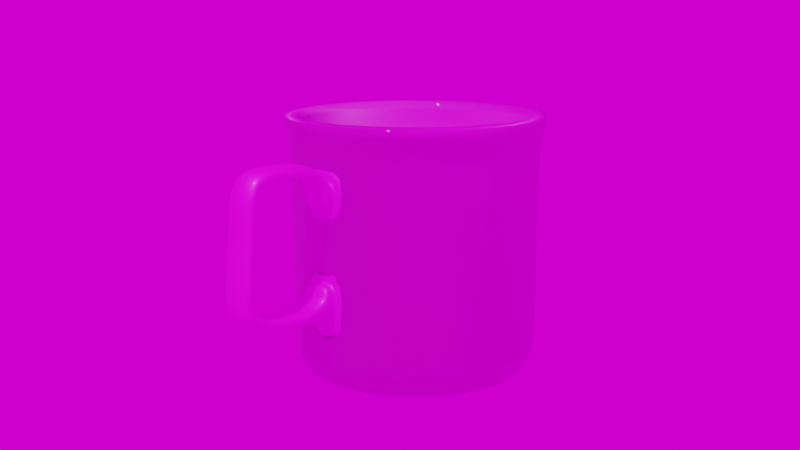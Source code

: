 # Source: cup.blend  (saved by Blender 3.4.6; exported with 4.5.12 LTS)
import bpy
from mathutils import Matrix  # noqa: F401  (used for matrix-valued properties, if any)

bpy.ops.wm.read_factory_settings(use_empty=True)
scene = bpy.context.scene
scene.name = 'Scene'

# ---- collections
col_collection = bpy.data.collections.new('Collection'); scene.collection.children.link(col_collection)

# ---- images (referenced by path relative to the original .blend; pixels are not part of the script)
import os
ASSET_DIR = os.environ.get("B2B_ASSET_DIR", "")  # directory of the original .blend (textures are referenced by path, not embedded)
HERE = os.path.dirname(os.path.abspath(__file__))  # packed textures are extracted next to this script under _unpacked/

def load_image(name, relpath, width, height, colorspace="sRGB"):
    """Load a texture the original file referenced (path relative to the .blend, or extracted next to this script)."""
    p = next((c for c in (os.path.join(HERE, relpath), os.path.join(ASSET_DIR, relpath)) if relpath and os.path.exists(c)), "")
    if p:
        img = bpy.data.images.load(p, check_existing=True)
        img.name = name
    else:  # same state as the original file: an image datablock whose file is absent (Cycles renders it pink)
        img = bpy.data.images.new(name, width, height)
        img.source = "FILE"
        img.filepath = "//" + (relpath or name)
    img.colorspace_settings.name = colorspace
    return img
img_cup_diffuse_png = load_image('cup_diffuse.png', 'cup_diffuse.png', 1024, 1024, 'sRGB')
img_cup_normal_png = load_image('cup_normal.png', 'cup_normal.png', 1024, 1024, 'Non-Color')
img_cup_2_diffuse_png = load_image('cup_2_diffuse.png', 'cup_2_diffuse.png', 1024, 1024, 'sRGB')
img_studio_exr = load_image('studio.exr', 'studio.exr', 1024, 1024, 'Linear Rec.709')

# ---- materials (node trees are filled in below, after node groups)
mat_material_001 = bpy.data.materials.new('Material.001')
mat_material_001.use_transparent_shadow = False
mat_material_002 = bpy.data.materials.new('Material.002')
mat_material_002.use_transparent_shadow = False

# ---- material node trees
mat_material_001.use_nodes = True; mat_material_001.node_tree.nodes.clear()
_N = mat_material_001.node_tree.nodes; _L = mat_material_001.node_tree.links
n0 = _N.new('ShaderNodeOutputMaterial'); n0.name = 'Material Output'; n0.location = (300, 300)
n1 = _N.new('ShaderNodeBsdfPrincipled'); n1.name = 'Principled BSDF'; n1.location = (10, 300)
n1.distribution = 'GGX'
n1.subsurface_method = 'RANDOM_WALK_SKIN'
n1.inputs[3].default_value = 1.45
n1.inputs[19].default_value = 0.25
n1.inputs[27].default_value = (0.0, 0.0, 0.0, 1.0)
n1.inputs[28].default_value = 1.0
n2 = _N.new('ShaderNodeTexImage'); n2.name = 'Image Texture'; n2.location = (84, -30)
n2.label = 'Base Color'
n2.image = img_cup_diffuse_png
n3 = _N.new('ShaderNodeTexImage'); n3.name = 'Image Texture.001'; n3.location = (84, -310)
n3.label = 'Normal'
n3.image = img_cup_normal_png
n4 = _N.new('ShaderNodeNormalMap'); n4.name = 'Normal Map'; n4.location = (-240, 220)
n4.inputs[0].default_value = 0.7
n5 = _N.new('ShaderNodeMapping'); n5.name = 'Mapping'; n5.location = (230, -30)
n6 = _N.new('NodeReroute'); n6.name = 'Reroute'; n6.location = (34, -410)
n6.width = 16
n6.socket_idname = 'NodeSocketVector'
n7 = _N.new('ShaderNodeTexCoord'); n7.name = 'Texture Coordinate'; n7.location = (30, -30)
n8 = _N.new('NodeFrame'); n8.name = 'Frame'; n8.location = (-1270, 330)
n8.label = 'Mapping'
n8.width = 400
n9 = _N.new('NodeFrame'); n9.name = 'Frame.001'; n9.location = (-624, 530)
n9.label = 'Textures'
n9.width = 354
n2.parent = n9
n3.parent = n9
n5.parent = n8
n6.parent = n9
n7.parent = n8
_L.new(n1.outputs[0], n0.inputs[0])
_L.new(n2.outputs[0], n1.inputs[0])
_L.new(n3.outputs[0], n4.inputs[1])
_L.new(n4.outputs[0], n1.inputs[5])
_L.new(n6.outputs[0], n2.inputs[0])
_L.new(n6.outputs[0], n3.inputs[0])
_L.new(n5.outputs[0], n6.inputs[0])
_L.new(n7.outputs[2], n5.inputs[0])
n0.is_active_output = True
mat_material_002.use_nodes = True; mat_material_002.node_tree.nodes.clear()
_N = mat_material_002.node_tree.nodes; _L = mat_material_002.node_tree.links
n0 = _N.new('ShaderNodeOutputMaterial'); n0.name = 'Material Output'; n0.location = (300, 300)
n1 = _N.new('ShaderNodeBsdfPrincipled'); n1.name = 'Principled BSDF'; n1.location = (10, 300)
n1.distribution = 'GGX'
n1.subsurface_method = 'RANDOM_WALK_SKIN'
n1.inputs[3].default_value = 1.45
n1.inputs[19].default_value = 0.25
n1.inputs[27].default_value = (0.0, 0.0, 0.0, 1.0)
n1.inputs[28].default_value = 1.0
n2 = _N.new('ShaderNodeTexImage'); n2.name = 'Image Texture'; n2.location = (30, -30)
n2.label = 'Base Color'
n2.image = img_cup_2_diffuse_png
n3 = _N.new('ShaderNodeMapping'); n3.name = 'Mapping'; n3.location = (230, -30)
n4 = _N.new('ShaderNodeTexCoord'); n4.name = 'Texture Coordinate'; n4.location = (30, -30)
n5 = _N.new('NodeFrame'); n5.name = 'Frame'; n5.location = (-1270, 330)
n5.label = 'Mapping'
n5.width = 400
n6 = _N.new('NodeFrame'); n6.name = 'Frame.001'; n6.location = (-570, 530)
n6.label = 'Textures'
n6.width = 300
n2.parent = n6
n3.parent = n5
n4.parent = n5
_L.new(n1.outputs[0], n0.inputs[0])
_L.new(n2.outputs[0], n1.inputs[0])
_L.new(n3.outputs[0], n2.inputs[0])
_L.new(n4.outputs[2], n3.inputs[0])
n0.is_active_output = True

# ---- world
world_world = bpy.data.worlds.new('World'); scene.world = world_world
world_world.use_nodes = True; world_world.node_tree.nodes.clear()
_N = world_world.node_tree.nodes; _L = world_world.node_tree.links
n0 = _N.new('ShaderNodeOutputWorld'); n0.name = 'World Output'; n0.location = (300, 300)
n1 = _N.new('ShaderNodeBackground'); n1.name = 'Background'; n1.location = (10, 300)
n2 = _N.new('ShaderNodeMapping'); n2.name = 'Mapping'; n2.location = (-460, 220)
n2.inputs[2].default_value = (0.0, 0.0, 1.602)
n3 = _N.new('ShaderNodeTexCoord'); n3.name = 'Texture Coordinate'; n3.location = (-640, 220)
n4 = _N.new('ShaderNodeTexEnvironment'); n4.name = 'Environment Texture'; n4.location = (-280, 260)
n4.image = img_studio_exr
_L.new(n1.outputs[0], n0.inputs[0])
_L.new(n4.outputs[0], n1.inputs[0])
_L.new(n2.outputs[0], n4.inputs[0])
_L.new(n3.outputs[0], n2.inputs[0])
n0.is_active_output = True
world_world.color = (0.05088, 0.05088, 0.05088)
world_world.use_sun_shadow = False
world_world.sun_shadow_jitter_overblur = 0.0

# ---- cameras
cam_camera = bpy.data.cameras.new('Camera')
cam_camera.clip_end = 100.0
cam_camera.ortho_scale = 7.314
cam_camera_001 = bpy.data.cameras.new('Camera.001')
cam_camera_001.clip_end = 100.0
cam_camera_001.ortho_scale = 7.314

# ---- lights
light_light = bpy.data.lights.new('Light', 'POINT')
light_light.transmission_factor = 0.0
light_light.energy = 1000.0
light_light.shadow_soft_size = 0.1
light_light.shadow_maximum_resolution = 0.006
light_light.use_absolute_resolution = True

# ---- meshes
me_cylinder = bpy.data.meshes.new('Cylinder')
me_cylinder.from_pydata([(4.064e-10, 0.03296, -8.435e-05), (3.481e-10, 0.03863, 0.07554), (0.00643, 0.03233, -8.435e-05), (0.007535, 0.03788, 0.07554), (0.01261, 0.03045, -8.435e-05), (0.01478, 0.03569, 0.07554), (0.01831, 0.0274, -8.435e-05), (0.02146, 0.03212, 0.07554), (0.02331, 0.02331, -8.435e-05), (0.02731, 0.02731, 0.07554), (0.0274, 0.01831, -8.435e-05), (0.03212, 0.02146, 0.07554), (0.03045, 0.01261, -8.435e-05), (0.03569, 0.01478, 0.07554), (0.03233, 0.00643, -8.435e-05), (0.03788, 0.007535, 0.07554), (0.03296, -3.814e-10, -8.435e-05), (0.03838, -0.0001299, 0.07554), (0.03233, -0.00643, -8.435e-05), (0.03764, -0.007619, 0.07554), (0.03045, -0.01261, -8.435e-05), (0.03546, -0.01482, 0.07554), (0.0274, -0.01831, -8.435e-05), (0.03191, -0.02146, 0.07554), (0.02331, -0.02331, -8.435e-05), (0.02713, -0.02728, 0.07554), (0.01831, -0.0274, -8.435e-05), (0.02132, -0.03205, 0.07554), (0.01261, -0.03045, -8.435e-05), (0.01468, -0.0356, 0.07554), (0.00643, -0.03233, -8.435e-05), (0.007477, -0.03778, 0.07554), (4.064e-10, -0.03296, -8.435e-05), (-1.279e-05, -0.03852, 0.07554), (-0.00643, -0.03233, -8.435e-05), (-0.007502, -0.03778, 0.07554), (-0.01261, -0.03045, -8.435e-05), (-0.0147, -0.0356, 0.07554), (-0.01831, -0.0274, -8.435e-05), (-0.02134, -0.03205, 0.07554), (-0.02331, -0.02331, -8.435e-05), (-0.02716, -0.02728, 0.07554), (-0.0274, -0.01831, -8.435e-05), (-0.03193, -0.02146, 0.07554), (-0.03045, -0.01261, -8.435e-05), (-0.03548, -0.01482, 0.07554), (-0.03233, -0.00643, -8.435e-05), (-0.03767, -0.007619, 0.07554), (-0.03296, -3.814e-10, -8.435e-05), (-0.0384, -0.0001299, 0.07554), (-0.03233, 0.00643, -8.435e-05), (-0.03767, 0.00736, 0.07554), (-0.03045, 0.01261, -8.435e-05), (-0.03569, 0.01478, 0.07554), (-0.0274, 0.01831, -8.435e-05), (-0.03212, 0.02146, 0.07554), (-0.02331, 0.02331, -8.435e-05), (-0.02731, 0.02731, 0.07554), (-0.01831, 0.0274, -8.435e-05), (-0.02146, 0.03212, 0.07554), (-0.01261, 0.03045, -8.435e-05), (-0.01478, 0.03569, 0.07554), (-0.00643, 0.03233, -8.435e-05), (-0.007535, 0.03788, 0.07554), (3.741e-10, 0.03629, 0.006612), (3.508e-10, 0.03827, 0.0728), (0.007467, 0.03754, 0.0728), (0.007079, 0.03559, 0.006612), (0.01465, 0.03536, 0.0728), (0.01389, 0.03353, 0.006612), (0.02126, 0.03182, 0.0728), (0.02016, 0.03017, 0.006612), (0.02706, 0.02706, 0.0728), (0.02566, 0.02566, 0.006612), (0.03182, 0.02126, 0.0728), (0.03017, 0.02016, 0.006612), (0.03536, 0.01465, 0.0728), (0.03353, 0.01389, 0.006612), (0.03754, 0.007467, 0.0728), (0.03559, 0.007079, 0.006612), (0.03827, -3.297e-10, 0.0728), (0.03629, -3.749e-10, 0.006612), (0.03754, -0.007467, 0.0728), (0.03559, -0.007079, 0.006612), (0.03536, -0.01465, 0.0728), (0.03353, -0.01389, 0.006612), (0.03182, -0.02126, 0.0728), (0.03017, -0.02016, 0.006612), (0.02706, -0.02706, 0.0728), (0.02566, -0.02566, 0.006612), (0.02126, -0.03182, 0.0728), (0.02016, -0.03017, 0.006612), (0.01465, -0.03536, 0.0728), (0.01389, -0.03353, 0.006612), (0.007467, -0.03754, 0.0728), (0.007079, -0.03559, 0.006612), (3.508e-10, -0.03827, 0.0728), (3.741e-10, -0.03629, 0.006612), (-0.007467, -0.03754, 0.0728), (-0.007079, -0.03559, 0.006612), (-0.01465, -0.03536, 0.0728), (-0.01389, -0.03353, 0.006612), (-0.02126, -0.03182, 0.0728), (-0.02016, -0.03017, 0.006612), (-0.02706, -0.02706, 0.0728), (-0.02566, -0.02566, 0.006612), (-0.03182, -0.02126, 0.0728), (-0.03017, -0.02016, 0.006612), (-0.03536, -0.01465, 0.0728), (-0.03353, -0.01389, 0.006612), (-0.03754, -0.007467, 0.0728), (-0.03559, -0.007079, 0.006612), (-0.03827, -3.297e-10, 0.0728), (-0.03629, -3.749e-10, 0.006612), (-0.03754, 0.007467, 0.0728), (-0.03559, 0.007079, 0.006612), (-0.03536, 0.01465, 0.0728), (-0.03353, 0.01389, 0.006612), (-0.03182, 0.02126, 0.0728), (-0.03017, 0.02016, 0.006612), (-0.02706, 0.02706, 0.0728), (-0.02566, 0.02566, 0.006612), (-0.02126, 0.03182, 0.0728), (-0.02016, 0.03017, 0.006612), (-0.01465, 0.03536, 0.0728), (-0.01389, 0.03353, 0.006612), (-0.007467, 0.03754, 0.0728), (-0.007079, 0.03559, 0.006612), (0.00693, 0.03484, 0.004086), (0.01359, 0.03282, 0.004086), (0.01973, 0.02953, 0.004086), (0.02512, 0.02512, 0.004086), (0.02953, 0.01973, 0.004086), (0.03282, 0.01359, 0.004086), (0.03484, 0.00693, 0.004086), (0.03552, -3.94e-10, 0.004086), (0.03484, -0.00693, 0.004086), (0.03282, -0.01359, 0.004086), (0.02953, -0.01973, 0.004086), (0.02512, -0.02512, 0.004086), (0.01973, -0.02953, 0.004086), (0.01359, -0.03282, 0.004086), (0.00693, -0.03484, 0.004086), (4.254e-10, -0.03552, 0.004086), (-0.00693, -0.03484, 0.004086), (-0.01359, -0.03282, 0.004086), (-0.01973, -0.02953, 0.004086), (-0.02512, -0.02512, 0.004086), (-0.02953, -0.01973, 0.004086), (-0.03282, -0.01359, 0.004086), (-0.03484, -0.00693, 0.004086), (-0.03552, -3.94e-10, 0.004086), (-0.03484, 0.00693, 0.004086), (-0.03282, 0.01359, 0.004086), (-0.02953, 0.01973, 0.004086), (-0.02512, 0.02512, 0.004086), (-0.01973, 0.02953, 0.004086), (-0.01359, 0.03282, 0.004086), (-0.00693, 0.03484, 0.004086), (4.254e-10, 0.03552, 0.004086), (3.608e-10, 0.03682, 0.06416), (0.007183, 0.03611, 0.06416), (0.01409, 0.03402, 0.06416), (0.02046, 0.03062, 0.06416), (0.02604, 0.02604, 0.06416), (0.03062, 0.02046, 0.06416), (0.03402, 0.01409, 0.06416), (0.03611, 0.007183, 0.06416), (0.03682, -3.446e-10, 0.06416), (0.03611, -0.007183, 0.06416), (0.03402, -0.01409, 0.06416), (0.03062, -0.02046, 0.06416), (0.02604, -0.02604, 0.06416), (0.02046, -0.03062, 0.06416), (0.01409, -0.03402, 0.06416), (0.007183, -0.03611, 0.06416), (3.608e-10, -0.03682, 0.06416), (-0.007183, -0.03611, 0.06416), (-0.01409, -0.03402, 0.06416), (-0.02046, -0.03062, 0.06416), (-0.02604, -0.02604, 0.06416), (-0.03062, -0.02046, 0.06416), (-0.03402, -0.01409, 0.06416), (-0.03611, -0.007183, 0.06416), (-0.03682, -3.446e-10, 0.06416), (-0.03611, 0.007183, 0.06416), (-0.03402, 0.01409, 0.06416), (-0.03062, 0.02046, 0.06416), (-0.02604, 0.02604, 0.06416), (-0.02046, 0.03062, 0.06416), (-0.01409, 0.03402, 0.06416), (-0.007183, 0.03611, 0.06416), (3.804e-10, 0.03716, 0.06848), (0.00725, 0.03645, 0.06848), (0.01422, 0.03433, 0.06848), (0.02064, 0.0309, 0.06848), (0.02628, 0.02628, 0.06848), (0.0309, 0.02064, 0.06848), (0.03433, 0.01422, 0.06848), (0.03645, 0.00725, 0.06848), (0.03716, -3.382e-10, 0.06848), (0.03645, -0.00725, 0.06848), (0.03433, -0.01422, 0.06848), (0.0309, -0.02064, 0.06848), (0.02628, -0.02628, 0.06848), (0.02064, -0.0309, 0.06848), (0.01422, -0.03433, 0.06848), (0.00725, -0.03645, 0.06848), (3.804e-10, -0.03716, 0.06848), (-0.00725, -0.03645, 0.06848), (-0.01422, -0.03433, 0.06848), (-0.02064, -0.0309, 0.06848), (-0.02628, -0.02628, 0.06848), (-0.0309, -0.02064, 0.06848), (-0.03433, -0.01422, 0.06848), (-0.03645, -0.00725, 0.06848), (-0.03716, -3.382e-10, 0.06848), (-0.03645, 0.00725, 0.06848), (-0.03433, 0.01422, 0.06848), (-0.0309, 0.02064, 0.06848), (-0.02628, 0.02628, 0.06848), (-0.02064, 0.0309, 0.06848), (-0.01422, 0.03433, 0.06848), (-0.00725, 0.03645, 0.06848), (3.982e-10, 0.03143, 0.002495), (8.873e-11, 0.03565, 0.07592), (0.006131, 0.03082, 0.002495), (0.006955, 0.03496, 0.07592), (0.01203, 0.02903, 0.002495), (0.01364, 0.03294, 0.07592), (0.01746, 0.02613, 0.002495), (0.01981, 0.02964, 0.07592), (0.02222, 0.02222, 0.002495), (0.02521, 0.02521, 0.07592), (0.02613, 0.01746, 0.002495), (0.02964, 0.01981, 0.07592), (0.02903, 0.01203, 0.002495), (0.03294, 0.01364, 0.07592), (0.03082, 0.006131, 0.002495), (0.03495, 0.006979, 0.07585), (0.03143, -3.814e-10, 0.002495), (0.03538, -9.601e-05, 0.07572), (0.03082, -0.006131, 0.002495), (0.0347, -0.007026, 0.07568), (0.02903, -0.01203, 0.002495), (0.03269, -0.01367, 0.07571), (0.02613, -0.01746, 0.002495), (0.02942, -0.01979, 0.07573), (0.02222, -0.02222, 0.002495), (0.02502, -0.02516, 0.07575), (0.01746, -0.02613, 0.002495), (0.01966, -0.02956, 0.07577), (0.01203, -0.02903, 0.002495), (0.01354, -0.03283, 0.07579), (0.006131, -0.03082, 0.002495), (0.006896, -0.03485, 0.0758), (4.147e-10, -0.03143, 0.002495), (-1.193e-05, -0.03553, 0.0758), (-0.006131, -0.03082, 0.002495), (-0.00692, -0.03485, 0.0758), (-0.01203, -0.02903, 0.002495), (-0.01356, -0.03284, 0.0758), (-0.01746, -0.02613, 0.002495), (-0.01968, -0.02956, 0.07579), (-0.02222, -0.02222, 0.002495), (-0.02505, -0.02516, 0.07577), (-0.02613, -0.01746, 0.002495), (-0.02945, -0.01979, 0.07575), (-0.02903, -0.01203, 0.002495), (-0.03272, -0.01367, 0.07573), (-0.03082, -0.006131, 0.002495), (-0.03473, -0.007027, 0.07571), (-0.03143, -3.814e-10, 0.002495), (-0.03541, -0.0001211, 0.07568), (-0.03082, 0.006131, 0.002495), (-0.03472, 0.006809, 0.07572), (-0.02903, 0.01203, 0.002495), (-0.03292, 0.01366, 0.07585), (-0.02613, 0.01746, 0.002495), (-0.02964, 0.01981, 0.07592), (-0.02222, 0.02222, 0.002495), (-0.02521, 0.02521, 0.07592), (-0.01746, 0.02613, 0.002495), (-0.01981, 0.02964, 0.07592), (-0.01203, 0.02903, 0.002495), (-0.01364, 0.03294, 0.07592), (-0.006131, 0.03082, 0.002495), (-0.006955, 0.03496, 0.07592), (3.595e-10, 0.03332, 0.007063), (2.214e-10, 0.03533, 0.07336), (0.006892, 0.03465, 0.07336), (0.006501, 0.03268, 0.007063), (0.01352, 0.03264, 0.07336), (0.01275, 0.03079, 0.007063), (0.01963, 0.02937, 0.07336), (0.01851, 0.02771, 0.007063), (0.02498, 0.02498, 0.07336), (0.02356, 0.02356, 0.007063), (0.02937, 0.01963, 0.07336), (0.02771, 0.01851, 0.007063), (0.03264, 0.01352, 0.07336), (0.03079, 0.01275, 0.007063), (0.03464, 0.006904, 0.07333), (0.03268, 0.006501, 0.007063), (0.03531, 9.024e-06, 0.07327), (0.03332, -3.749e-10, 0.007063), (0.03463, -0.006893, 0.07324), (0.03268, -0.006501, 0.007063), (0.03262, -0.01352, 0.07326), (0.03079, -0.01275, 0.007063), (0.02936, -0.01962, 0.07327), (0.02771, -0.01851, 0.007063), (0.02497, -0.02497, 0.07328), (0.02356, -0.02356, 0.007063), (0.01962, -0.02937, 0.07329), (0.01851, -0.02771, 0.007063), (0.01351, -0.03263, 0.0733), (0.01275, -0.03079, 0.007063), (0.006889, -0.03464, 0.07331), (0.006501, -0.03268, 0.007063), (-4.434e-07, -0.03532, 0.07331), (3.814e-10, -0.03332, 0.007063), (-0.00689, -0.03464, 0.07331), (-0.006501, -0.03268, 0.007063), (-0.01351, -0.03263, 0.07331), (-0.01275, -0.03079, 0.007063), (-0.01962, -0.02937, 0.0733), (-0.01851, -0.02771, 0.007063), (-0.02497, -0.02497, 0.07329), (-0.02356, -0.02356, 0.007063), (-0.02936, -0.01962, 0.07328), (-0.02771, -0.01851, 0.007063), (-0.03262, -0.01352, 0.07327), (-0.03079, -0.01275, 0.007063), (-0.03463, -0.006893, 0.07326), (-0.03268, -0.006501, 0.007063), (-0.03531, -4.514e-06, 0.07324), (-0.03332, -3.749e-10, 0.007063), (-0.03463, 0.006898, 0.07327), (-0.03268, 0.006501, 0.007063), (-0.03263, 0.01353, 0.07333), (-0.03079, 0.01275, 0.007063), (-0.02937, 0.01963, 0.07336), (-0.02771, 0.01851, 0.007063), (-0.02498, 0.02498, 0.07336), (-0.02356, 0.02356, 0.007063), (-0.01963, 0.02937, 0.07336), (-0.01851, 0.02771, 0.007063), (-0.01352, 0.03264, 0.07336), (-0.01275, 0.03079, 0.007063), (-0.006892, 0.03465, 0.07336), (-0.006501, 0.03268, 0.007063), (0.006395, 0.03215, 0.005308), (0.01254, 0.03029, 0.005308), (0.01821, 0.02726, 0.005308), (0.02318, 0.02318, 0.005308), (0.02726, 0.01821, 0.005308), (0.03029, 0.01254, 0.005308), (0.03215, 0.006395, 0.005308), (0.03278, -3.94e-10, 0.005308), (0.03215, -0.006395, 0.005308), (0.03029, -0.01254, 0.005308), (0.02726, -0.01821, 0.005308), (0.02318, -0.02318, 0.005308), (0.01821, -0.02726, 0.005308), (0.01254, -0.03029, 0.005308), (0.006395, -0.03215, 0.005308), (4.544e-10, -0.03278, 0.005308), (-0.006395, -0.03215, 0.005308), (-0.01254, -0.03029, 0.005308), (-0.01821, -0.02726, 0.005308), (-0.02318, -0.02318, 0.005308), (-0.02726, -0.01821, 0.005308), (-0.03029, -0.01254, 0.005308), (-0.03215, -0.006395, 0.005308), (-0.03278, -3.94e-10, 0.005308), (-0.03215, 0.006395, 0.005308), (-0.03029, 0.01254, 0.005308), (-0.02726, 0.01821, 0.005308), (-0.02318, 0.02318, 0.005308), (-0.01821, 0.02726, 0.005308), (-0.01254, 0.03029, 0.005308), (-0.006395, 0.03215, 0.005308), (4.108e-10, 0.03278, 0.005308), (3.537e-10, 0.03382, 0.06429), (0.006599, 0.03317, 0.06429), (0.01294, 0.03125, 0.06429), (0.01879, 0.02812, 0.06429), (0.02392, 0.02392, 0.06429), (0.02812, 0.01879, 0.06429), (0.03125, 0.01294, 0.06429), (0.03317, 0.006599, 0.06429), (0.03382, -3.946e-10, 0.06429), (0.03317, -0.006599, 0.06429), (0.03125, -0.01294, 0.06429), (0.02812, -0.01879, 0.06429), (0.02392, -0.02392, 0.06429), (0.01879, -0.02812, 0.06429), (0.01294, -0.03125, 0.06429), (0.006599, -0.03317, 0.06429), (3.608e-10, -0.03382, 0.06429), (-0.006599, -0.03317, 0.06429), (-0.01294, -0.03125, 0.06429), (-0.01879, -0.02812, 0.06429), (-0.02392, -0.02392, 0.06429), (-0.02812, -0.01879, 0.06429), (-0.03125, -0.01294, 0.06429), (-0.03317, -0.006599, 0.06429), (-0.03382, -4.302e-10, 0.06429), (-0.03317, 0.006599, 0.06429), (-0.03125, 0.01294, 0.06429), (-0.02812, 0.01879, 0.06429), (-0.02392, 0.02392, 0.06429), (-0.01879, 0.02812, 0.06429), (-0.01294, 0.03125, 0.06429), (-0.006599, 0.03317, 0.06429), (3.804e-10, 0.0342, 0.06898), (0.006672, 0.03354, 0.06898), (0.01309, 0.0316, 0.06898), (0.019, 0.02844, 0.06898), (0.02418, 0.02418, 0.06898), (0.02844, 0.019, 0.06898), (0.0316, 0.01309, 0.06898), (0.03354, 0.006672, 0.06898), (0.0342, -3.382e-10, 0.06898), (0.03354, -0.006672, 0.06898), (0.0316, -0.01309, 0.06898), (0.02844, -0.019, 0.06898), (0.02418, -0.02418, 0.06898), (0.019, -0.02844, 0.06898), (0.01309, -0.0316, 0.06898), (0.006672, -0.03354, 0.06898), (3.804e-10, -0.0342, 0.06898), (-0.006672, -0.03354, 0.06898), (-0.01309, -0.0316, 0.06898), (-0.019, -0.02844, 0.06898), (-0.02418, -0.02418, 0.06898), (-0.02844, -0.019, 0.06898), (-0.0316, -0.01309, 0.06898), (-0.03354, -0.006672, 0.06898), (-0.0342, -3.739e-10, 0.06898), (-0.03354, 0.006672, 0.06898), (-0.0316, 0.01309, 0.06898), (-0.02844, 0.019, 0.06898), (-0.02418, 0.02418, 0.06898), (-0.019, 0.02844, 0.06898), (-0.01309, 0.0316, 0.06898), (-0.006672, 0.03354, 0.06898)], [], [(65, 1, 3, 66), (66, 3, 5, 68), (68, 5, 7, 70), (70, 7, 9, 72), (72, 9, 11, 74), (74, 11, 13, 76), (76, 13, 15, 78), (78, 15, 17, 80), (80, 17, 19, 82), (82, 19, 21, 84), (84, 21, 23, 86), (86, 23, 25, 88), (88, 25, 27, 90), (90, 27, 29, 92), (92, 29, 31, 94), (94, 31, 33, 96), (96, 33, 35, 98), (98, 35, 37, 100), (100, 37, 39, 102), (102, 39, 41, 104), (104, 41, 43, 106), (106, 43, 45, 108), (108, 45, 47, 110), (110, 47, 49, 112), (112, 49, 51, 114), (114, 51, 53, 116), (116, 53, 55, 118), (118, 55, 57, 120), (120, 57, 59, 122), (122, 59, 61, 124), (124, 61, 63, 126), (126, 63, 1, 65), (0, 2, 4, 6, 8, 10, 12, 14, 16, 18, 20, 22, 24, 26, 28, 30, 32, 34, 36, 38, 40, 42, 44, 46, 48, 50, 52, 54, 56, 58, 60, 62), (158, 127, 64, 159), (223, 126, 65, 192), (157, 125, 127, 158), (222, 124, 126, 223), (156, 123, 125, 157), (221, 122, 124, 222), (155, 121, 123, 156), (220, 120, 122, 221), (154, 119, 121, 155), (219, 118, 120, 220), (153, 117, 119, 154), (218, 116, 118, 219), (152, 115, 117, 153), (217, 114, 116, 218), (151, 113, 115, 152), (216, 112, 114, 217), (150, 111, 113, 151), (215, 110, 112, 216), (149, 109, 111, 150), (214, 108, 110, 215), (148, 107, 109, 149), (213, 106, 108, 214), (147, 105, 107, 148), (212, 104, 106, 213), (146, 103, 105, 147), (211, 102, 104, 212), (145, 101, 103, 146), (210, 100, 102, 211), (144, 99, 101, 145), (209, 98, 100, 210), (143, 97, 99, 144), (208, 96, 98, 209), (142, 95, 97, 143), (207, 94, 96, 208), (141, 93, 95, 142), (206, 92, 94, 207), (140, 91, 93, 141), (205, 90, 92, 206), (139, 89, 91, 140), (204, 88, 90, 205), (138, 87, 89, 139), (203, 86, 88, 204), (137, 85, 87, 138), (202, 84, 86, 203), (136, 83, 85, 137), (201, 82, 84, 202), (135, 81, 83, 136), (200, 80, 82, 201), (134, 79, 81, 135), (199, 78, 80, 200), (133, 77, 79, 134), (198, 76, 78, 199), (132, 75, 77, 133), (197, 74, 76, 198), (131, 73, 75, 132), (196, 72, 74, 197), (130, 71, 73, 131), (195, 70, 72, 196), (129, 69, 71, 130), (194, 68, 70, 195), (128, 67, 69, 129), (193, 66, 68, 194), (159, 64, 67, 128), (192, 65, 66, 193), (0, 159, 128, 2), (2, 128, 129, 4), (4, 129, 130, 6), (6, 130, 131, 8), (8, 131, 132, 10), (10, 132, 133, 12), (12, 133, 134, 14), (14, 134, 135, 16), (16, 135, 136, 18), (18, 136, 137, 20), (20, 137, 138, 22), (22, 138, 139, 24), (24, 139, 140, 26), (26, 140, 141, 28), (28, 141, 142, 30), (30, 142, 143, 32), (32, 143, 144, 34), (34, 144, 145, 36), (36, 145, 146, 38), (38, 146, 147, 40), (40, 147, 148, 42), (42, 148, 149, 44), (44, 149, 150, 46), (46, 150, 151, 48), (48, 151, 152, 50), (50, 152, 153, 52), (52, 153, 154, 54), (54, 154, 155, 56), (56, 155, 156, 58), (58, 156, 157, 60), (60, 157, 158, 62), (62, 158, 159, 0), (64, 160, 161, 67), (67, 161, 162, 69), (69, 162, 163, 71), (71, 163, 164, 73), (73, 164, 165, 75), (75, 165, 166, 77), (77, 166, 167, 79), (79, 167, 168, 81), (81, 168, 169, 83), (83, 169, 170, 85), (85, 170, 171, 87), (87, 171, 172, 89), (89, 172, 173, 91), (91, 173, 174, 93), (93, 174, 175, 95), (95, 175, 176, 97), (97, 176, 177, 99), (99, 177, 178, 101), (101, 178, 179, 103), (103, 179, 180, 105), (105, 180, 181, 107), (107, 181, 182, 109), (109, 182, 183, 111), (111, 183, 184, 113), (113, 184, 185, 115), (115, 185, 186, 117), (117, 186, 187, 119), (119, 187, 188, 121), (121, 188, 189, 123), (123, 189, 190, 125), (125, 190, 191, 127), (127, 191, 160, 64), (160, 192, 193, 161), (161, 193, 194, 162), (162, 194, 195, 163), (163, 195, 196, 164), (164, 196, 197, 165), (165, 197, 198, 166), (166, 198, 199, 167), (167, 199, 200, 168), (168, 200, 201, 169), (169, 201, 202, 170), (170, 202, 203, 171), (171, 203, 204, 172), (172, 204, 205, 173), (173, 205, 206, 174), (174, 206, 207, 175), (175, 207, 208, 176), (176, 208, 209, 177), (177, 209, 210, 178), (178, 210, 211, 179), (179, 211, 212, 180), (180, 212, 213, 181), (181, 213, 214, 182), (182, 214, 215, 183), (183, 215, 216, 184), (184, 216, 217, 185), (185, 217, 218, 186), (186, 218, 219, 187), (187, 219, 220, 188), (188, 220, 221, 189), (189, 221, 222, 190), (190, 222, 223, 191), (191, 223, 192, 160), (289, 290, 227, 225), (290, 292, 229, 227), (292, 294, 231, 229), (294, 296, 233, 231), (296, 298, 235, 233), (298, 300, 237, 235), (300, 302, 239, 237), (302, 304, 241, 239), (304, 306, 243, 241), (306, 308, 245, 243), (308, 310, 247, 245), (310, 312, 249, 247), (312, 314, 251, 249), (314, 316, 253, 251), (316, 318, 255, 253), (318, 320, 257, 255), (320, 322, 259, 257), (322, 324, 261, 259), (324, 326, 263, 261), (326, 328, 265, 263), (328, 330, 267, 265), (330, 332, 269, 267), (332, 334, 271, 269), (334, 336, 273, 271), (336, 338, 275, 273), (338, 340, 277, 275), (340, 342, 279, 277), (342, 344, 281, 279), (344, 346, 283, 281), (346, 348, 285, 283), (348, 350, 287, 285), (350, 289, 225, 287), (224, 286, 284, 282, 280, 278, 276, 274, 272, 270, 268, 266, 264, 262, 260, 258, 256, 254, 252, 250, 248, 246, 244, 242, 240, 238, 236, 234, 232, 230, 228, 226), (382, 383, 288, 351), (447, 416, 289, 350), (381, 382, 351, 349), (446, 447, 350, 348), (380, 381, 349, 347), (445, 446, 348, 346), (379, 380, 347, 345), (444, 445, 346, 344), (378, 379, 345, 343), (443, 444, 344, 342), (377, 378, 343, 341), (442, 443, 342, 340), (376, 377, 341, 339), (441, 442, 340, 338), (375, 376, 339, 337), (440, 441, 338, 336), (374, 375, 337, 335), (439, 440, 336, 334), (373, 374, 335, 333), (438, 439, 334, 332), (372, 373, 333, 331), (437, 438, 332, 330), (371, 372, 331, 329), (436, 437, 330, 328), (370, 371, 329, 327), (435, 436, 328, 326), (369, 370, 327, 325), (434, 435, 326, 324), (368, 369, 325, 323), (433, 434, 324, 322), (367, 368, 323, 321), (432, 433, 322, 320), (366, 367, 321, 319), (431, 432, 320, 318), (365, 366, 319, 317), (430, 431, 318, 316), (364, 365, 317, 315), (429, 430, 316, 314), (363, 364, 315, 313), (428, 429, 314, 312), (362, 363, 313, 311), (427, 428, 312, 310), (361, 362, 311, 309), (426, 427, 310, 308), (360, 361, 309, 307), (425, 426, 308, 306), (359, 360, 307, 305), (424, 425, 306, 304), (358, 359, 305, 303), (423, 424, 304, 302), (357, 358, 303, 301), (422, 423, 302, 300), (356, 357, 301, 299), (421, 422, 300, 298), (355, 356, 299, 297), (420, 421, 298, 296), (354, 355, 297, 295), (419, 420, 296, 294), (353, 354, 295, 293), (418, 419, 294, 292), (352, 353, 293, 291), (417, 418, 292, 290), (383, 352, 291, 288), (416, 417, 290, 289), (224, 226, 352, 383), (226, 228, 353, 352), (228, 230, 354, 353), (230, 232, 355, 354), (232, 234, 356, 355), (234, 236, 357, 356), (236, 238, 358, 357), (238, 240, 359, 358), (240, 242, 360, 359), (242, 244, 361, 360), (244, 246, 362, 361), (246, 248, 363, 362), (248, 250, 364, 363), (250, 252, 365, 364), (252, 254, 366, 365), (254, 256, 367, 366), (256, 258, 368, 367), (258, 260, 369, 368), (260, 262, 370, 369), (262, 264, 371, 370), (264, 266, 372, 371), (266, 268, 373, 372), (268, 270, 374, 373), (270, 272, 375, 374), (272, 274, 376, 375), (274, 276, 377, 376), (276, 278, 378, 377), (278, 280, 379, 378), (280, 282, 380, 379), (282, 284, 381, 380), (284, 286, 382, 381), (286, 224, 383, 382), (288, 291, 385, 384), (291, 293, 386, 385), (293, 295, 387, 386), (295, 297, 388, 387), (297, 299, 389, 388), (299, 301, 390, 389), (301, 303, 391, 390), (303, 305, 392, 391), (305, 307, 393, 392), (307, 309, 394, 393), (309, 311, 395, 394), (311, 313, 396, 395), (313, 315, 397, 396), (315, 317, 398, 397), (317, 319, 399, 398), (319, 321, 400, 399), (321, 323, 401, 400), (323, 325, 402, 401), (325, 327, 403, 402), (327, 329, 404, 403), (329, 331, 405, 404), (331, 333, 406, 405), (333, 335, 407, 406), (335, 337, 408, 407), (337, 339, 409, 408), (339, 341, 410, 409), (341, 343, 411, 410), (343, 345, 412, 411), (345, 347, 413, 412), (347, 349, 414, 413), (349, 351, 415, 414), (351, 288, 384, 415), (384, 385, 417, 416), (385, 386, 418, 417), (386, 387, 419, 418), (387, 388, 420, 419), (388, 389, 421, 420), (389, 390, 422, 421), (390, 391, 423, 422), (391, 392, 424, 423), (392, 393, 425, 424), (393, 394, 426, 425), (394, 395, 427, 426), (395, 396, 428, 427), (396, 397, 429, 428), (397, 398, 430, 429), (398, 399, 431, 430), (399, 400, 432, 431), (400, 401, 433, 432), (401, 402, 434, 433), (402, 403, 435, 434), (403, 404, 436, 435), (404, 405, 437, 436), (405, 406, 438, 437), (406, 407, 439, 438), (407, 408, 440, 439), (408, 409, 441, 440), (409, 410, 442, 441), (410, 411, 443, 442), (411, 412, 444, 443), (412, 413, 445, 444), (413, 414, 446, 445), (414, 415, 447, 446), (415, 384, 416, 447), (3, 1, 225, 227), (5, 3, 227, 229), (7, 5, 229, 231), (9, 7, 231, 233), (11, 9, 233, 235), (13, 11, 235, 237), (15, 13, 237, 239), (17, 15, 239, 241), (19, 17, 241, 243), (21, 19, 243, 245), (23, 21, 245, 247), (25, 23, 247, 249), (27, 25, 249, 251), (29, 27, 251, 253), (31, 29, 253, 255), (33, 31, 255, 257), (35, 33, 257, 259), (37, 35, 259, 261), (39, 37, 261, 263), (41, 39, 263, 265), (43, 41, 265, 267), (45, 43, 267, 269), (47, 45, 269, 271), (49, 47, 271, 273), (51, 49, 273, 275), (53, 51, 275, 277), (55, 53, 277, 279), (57, 55, 279, 281), (59, 57, 281, 283), (61, 59, 283, 285), (63, 61, 285, 287), (1, 63, 287, 225)])
me_cylinder.polygons.foreach_set('use_smooth', [True] * 418)
_uv = me_cylinder.uv_layers.new(name='UVMap')
_uv.uv.foreach_set('vector', [0.5774, 0.2291, 0.567, 0.2285, 0.5686, 0.2001, 0.579, 0.2008, 0.579, 0.2008, 0.5686, 0.2001, 0.5704, 0.1717, 0.5808, 0.1724, 0.5808, 0.1724, 0.5704, 0.1717, 0.5723, 0.1433, 0.5828, 0.1441, 0.5828, 0.1441, 0.5723, 0.1433, 0.5746, 0.1148, 0.585, 0.1157, 0.585, 0.1157, 0.5746, 0.1148, 0.5771, 0.08631, 0.5875, 0.0873, 0.5875, 0.0873, 0.5771, 0.08631, 0.5799, 0.05772, 0.5904, 0.05885, 0.5904, 0.05885, 0.5799, 0.05772, 0.5832, 0.02906, 0.5937, 0.0304, 0.5937, 0.0304, 0.5832, 0.02906, 0.5873, 0.0, 0.5976, 0.001982, 0.6031, 0.9025, 0.5928, 0.9035, 0.5889, 0.8756, 0.5991, 0.8748, 0.5991, 0.8748, 0.5889, 0.8756, 0.5854, 0.8477, 0.5957, 0.847, 0.5957, 0.847, 0.5854, 0.8477, 0.5823, 0.8198, 0.5925, 0.8192, 0.5925, 0.8192, 0.5823, 0.8198, 0.5795, 0.7919, 0.5897, 0.7913, 0.5897, 0.7913, 0.5795, 0.7919, 0.5769, 0.764, 0.5872, 0.7634, 0.5872, 0.7634, 0.5769, 0.764, 0.5746, 0.7361, 0.5848, 0.7355, 0.5848, 0.7355, 0.5746, 0.7361, 0.5725, 0.7081, 0.5827, 0.7075, 0.5827, 0.7075, 0.5725, 0.7081, 0.5705, 0.6802, 0.5808, 0.6796, 0.5808, 0.6796, 0.5705, 0.6802, 0.5688, 0.6522, 0.5791, 0.6516, 0.5791, 0.6516, 0.5688, 0.6522, 0.5673, 0.6242, 0.5776, 0.6236, 0.5776, 0.6236, 0.5673, 0.6242, 0.566, 0.5962, 0.5763, 0.5956, 0.5763, 0.5956, 0.566, 0.5962, 0.5649, 0.5682, 0.5752, 0.5675, 0.5752, 0.5675, 0.5649, 0.5682, 0.564, 0.5401, 0.5743, 0.5394, 0.5743, 0.5394, 0.564, 0.5401, 0.5633, 0.512, 0.5736, 0.5113, 0.5736, 0.5113, 0.5633, 0.512, 0.5628, 0.4839, 0.5731, 0.4833, 0.5731, 0.4833, 0.5628, 0.4839, 0.5625, 0.4557, 0.5728, 0.4552, 0.5728, 0.4552, 0.5625, 0.4557, 0.5623, 0.4276, 0.5726, 0.427, 0.5726, 0.427, 0.5623, 0.4276, 0.5622, 0.3988, 0.5726, 0.3988, 0.5726, 0.3988, 0.5622, 0.3988, 0.5624, 0.3704, 0.5728, 0.3705, 0.5728, 0.3705, 0.5624, 0.3704, 0.5629, 0.342, 0.5733, 0.3423, 0.5733, 0.3423, 0.5629, 0.342, 0.5636, 0.3137, 0.574, 0.314, 0.574, 0.314, 0.5636, 0.3137, 0.5645, 0.2853, 0.5749, 0.2857, 0.5749, 0.2857, 0.5645, 0.2853, 0.5657, 0.2569, 0.5761, 0.2574, 0.5761, 0.2574, 0.5657, 0.2569, 0.567, 0.2285, 0.5774, 0.2291, 0.1608, 0.7558, 0.1834, 0.7652, 0.2038, 0.7788, 0.2212, 0.7962, 0.2348, 0.8166, 0.2442, 0.8392, 0.2489, 0.8633, 0.2489, 0.8878, 0.2442, 0.9118, 0.2348, 0.9345, 0.2212, 0.9549, 0.2038, 0.9722, 0.1834, 0.9858, 0.1608, 0.9952, 0.1367, 1.0, 0.1122, 1.0, 0.08816, 0.9952, 0.06551, 0.9858, 0.04512, 0.9722, 0.02779, 0.9549, 0.01417, 0.9345, 0.004783, 0.9118, 0.0, 0.8878, 0.0, 0.8633, 0.004783, 0.8392, 0.01417, 0.8166, 0.02779, 0.7962, 0.04512, 0.7788, 0.06551, 0.7652, 0.08816, 0.7558, 0.1122, 0.7511, 0.1367, 0.7511, 0.8378, 0.2698, 0.8279, 0.2692, 0.8293, 0.2428, 0.8392, 0.2434, 0.5931, 0.2581, 0.5761, 0.2574, 0.5774, 0.2291, 0.5945, 0.2299, 0.8366, 0.2961, 0.8267, 0.2957, 0.8279, 0.2692, 0.8378, 0.2698, 0.592, 0.2863, 0.5749, 0.2857, 0.5761, 0.2574, 0.5931, 0.2581, 0.8356, 0.3225, 0.8257, 0.3221, 0.8267, 0.2957, 0.8366, 0.2961, 0.591, 0.3144, 0.574, 0.314, 0.5749, 0.2857, 0.592, 0.2863, 0.8348, 0.3488, 0.8249, 0.3485, 0.8257, 0.3221, 0.8356, 0.3225, 0.5903, 0.3426, 0.5733, 0.3423, 0.574, 0.314, 0.591, 0.3144, 0.8342, 0.3751, 0.8243, 0.3749, 0.8249, 0.3485, 0.8348, 0.3488, 0.5898, 0.3708, 0.5728, 0.3705, 0.5733, 0.3423, 0.5903, 0.3426, 0.8338, 0.4015, 0.8239, 0.4013, 0.8243, 0.3749, 0.8342, 0.3751, 0.5896, 0.3989, 0.5726, 0.3988, 0.5728, 0.3705, 0.5898, 0.3708, 0.8336, 0.4278, 0.8236, 0.4277, 0.8239, 0.4013, 0.8338, 0.4015, 0.5895, 0.427, 0.5726, 0.427, 0.5726, 0.3988, 0.5896, 0.3989, 0.8335, 0.4541, 0.8236, 0.4541, 0.8236, 0.4277, 0.8336, 0.4278, 0.5897, 0.455, 0.5728, 0.4552, 0.5726, 0.427, 0.5895, 0.427, 0.8337, 0.4803, 0.8237, 0.4804, 0.8236, 0.4541, 0.8335, 0.4541, 0.59, 0.483, 0.5731, 0.4833, 0.5728, 0.4552, 0.5897, 0.455, 0.834, 0.5066, 0.8241, 0.5067, 0.8237, 0.4804, 0.8337, 0.4803, 0.5905, 0.511, 0.5736, 0.5113, 0.5731, 0.4833, 0.59, 0.483, 0.8345, 0.5328, 0.8246, 0.5331, 0.8241, 0.5067, 0.834, 0.5066, 0.5912, 0.5389, 0.5743, 0.5394, 0.5736, 0.5113, 0.5905, 0.511, 0.8352, 0.5591, 0.8253, 0.5593, 0.8246, 0.5331, 0.8345, 0.5328, 0.5921, 0.5669, 0.5752, 0.5675, 0.5743, 0.5394, 0.5912, 0.5389, 0.8361, 0.5853, 0.8262, 0.5856, 0.8253, 0.5593, 0.8352, 0.5591, 0.5932, 0.5948, 0.5763, 0.5956, 0.5752, 0.5675, 0.5921, 0.5669, 0.8372, 0.6114, 0.8273, 0.6119, 0.8262, 0.5856, 0.8361, 0.5853, 0.5945, 0.6227, 0.5776, 0.6236, 0.5763, 0.5956, 0.5932, 0.5948, 0.8385, 0.6376, 0.8286, 0.6381, 0.8273, 0.6119, 0.8372, 0.6114, 0.5959, 0.6506, 0.5791, 0.6516, 0.5776, 0.6236, 0.5945, 0.6227, 0.8399, 0.6637, 0.8301, 0.6643, 0.8286, 0.6381, 0.8385, 0.6376, 0.5976, 0.6785, 0.5808, 0.6796, 0.5791, 0.6516, 0.5959, 0.6506, 0.8416, 0.6898, 0.8317, 0.6904, 0.8301, 0.6643, 0.8399, 0.6637, 0.5995, 0.7063, 0.5827, 0.7075, 0.5808, 0.6796, 0.5976, 0.6785, 0.8434, 0.7158, 0.8336, 0.7166, 0.8317, 0.6904, 0.8416, 0.6898, 0.6016, 0.7341, 0.5848, 0.7355, 0.5827, 0.7075, 0.5995, 0.7063, 0.8455, 0.7418, 0.8357, 0.7426, 0.8336, 0.7166, 0.8434, 0.7158, 0.604, 0.7619, 0.5872, 0.7634, 0.5848, 0.7355, 0.6016, 0.7341, 0.8477, 0.7677, 0.838, 0.7686, 0.8357, 0.7426, 0.8455, 0.7418, 0.6065, 0.7897, 0.5897, 0.7913, 0.5872, 0.7634, 0.604, 0.7619, 0.8503, 0.7936, 0.8406, 0.7946, 0.838, 0.7686, 0.8477, 0.7677, 0.6093, 0.8174, 0.5925, 0.8192, 0.5897, 0.7913, 0.6065, 0.7897, 0.8533, 0.8193, 0.8436, 0.8205, 0.8406, 0.7946, 0.8503, 0.7936, 0.6124, 0.845, 0.5957, 0.847, 0.5925, 0.8192, 0.6093, 0.8174, 0.8569, 0.8449, 0.8472, 0.8464, 0.8436, 0.8205, 0.8533, 0.8193, 0.6157, 0.8725, 0.5991, 0.8748, 0.5957, 0.847, 0.6124, 0.845, 0.8617, 0.8708, 0.8518, 0.8728, 0.8472, 0.8464, 0.8569, 0.8449, 0.6195, 0.8998, 0.6031, 0.9025, 0.5991, 0.8748, 0.6157, 0.8725, 0.8561, 0.05884, 0.846, 0.05728, 0.8504, 0.02996, 0.8607, 0.03193, 0.6107, 0.03256, 0.5937, 0.0304, 0.5976, 0.001982, 0.6145, 0.004753, 0.8524, 0.08531, 0.8424, 0.08405, 0.846, 0.05728, 0.8561, 0.05884, 0.6075, 0.06069, 0.5904, 0.05885, 0.5937, 0.0304, 0.6107, 0.03256, 0.8494, 0.1117, 0.8395, 0.1106, 0.8424, 0.08405, 0.8524, 0.08531, 0.6046, 0.08891, 0.5875, 0.0873, 0.5904, 0.05885, 0.6075, 0.06069, 0.8469, 0.138, 0.8369, 0.1371, 0.8395, 0.1106, 0.8494, 0.1117, 0.6021, 0.1171, 0.585, 0.1157, 0.5875, 0.0873, 0.6046, 0.08891, 0.8446, 0.1643, 0.8347, 0.1635, 0.8369, 0.1371, 0.8469, 0.138, 0.5998, 0.1454, 0.5828, 0.1441, 0.585, 0.1157, 0.6021, 0.1171, 0.8426, 0.1907, 0.8327, 0.1899, 0.8347, 0.1635, 0.8446, 0.1643, 0.5978, 0.1736, 0.5808, 0.1724, 0.5828, 0.1441, 0.5998, 0.1454, 0.8408, 0.217, 0.8309, 0.2164, 0.8327, 0.1899, 0.8426, 0.1907, 0.596, 0.2018, 0.579, 0.2008, 0.5808, 0.1724, 0.5978, 0.1736, 0.8392, 0.2434, 0.8293, 0.2428, 0.8309, 0.2164, 0.8408, 0.217, 0.5945, 0.2299, 0.5774, 0.2291, 0.579, 0.2008, 0.596, 0.2018, 0.8585, 0.2445, 0.8392, 0.2434, 0.8408, 0.217, 0.86, 0.2183, 0.86, 0.2183, 0.8408, 0.217, 0.8426, 0.1907, 0.8618, 0.1921, 0.8618, 0.1921, 0.8426, 0.1907, 0.8446, 0.1643, 0.8638, 0.1659, 0.8638, 0.1659, 0.8446, 0.1643, 0.8469, 0.138, 0.8661, 0.1397, 0.8661, 0.1397, 0.8469, 0.138, 0.8494, 0.1117, 0.8686, 0.1137, 0.8686, 0.1137, 0.8494, 0.1117, 0.8524, 0.08531, 0.8715, 0.08774, 0.8715, 0.08774, 0.8524, 0.08531, 0.8561, 0.05884, 0.8752, 0.06198, 0.8752, 0.06198, 0.8561, 0.05884, 0.8607, 0.03193, 0.88, 0.03643, 0.88, 0.8662, 0.8617, 0.8708, 0.8569, 0.8449, 0.8753, 0.8418, 0.8753, 0.8418, 0.8569, 0.8449, 0.8533, 0.8193, 0.8718, 0.8169, 0.8718, 0.8169, 0.8533, 0.8193, 0.8503, 0.7936, 0.869, 0.7916, 0.869, 0.7916, 0.8503, 0.7936, 0.8477, 0.7677, 0.8666, 0.766, 0.8666, 0.766, 0.8477, 0.7677, 0.8455, 0.7418, 0.8644, 0.7403, 0.8644, 0.7403, 0.8455, 0.7418, 0.8434, 0.7158, 0.8624, 0.7144, 0.8624, 0.7144, 0.8434, 0.7158, 0.8416, 0.6898, 0.8606, 0.6885, 0.8606, 0.6885, 0.8416, 0.6898, 0.8399, 0.6637, 0.859, 0.6626, 0.859, 0.6626, 0.8399, 0.6637, 0.8385, 0.6376, 0.8575, 0.6366, 0.8575, 0.6366, 0.8385, 0.6376, 0.8372, 0.6114, 0.8563, 0.6106, 0.8563, 0.6106, 0.8372, 0.6114, 0.8361, 0.5853, 0.8552, 0.5845, 0.8552, 0.5845, 0.8361, 0.5853, 0.8352, 0.5591, 0.8543, 0.5585, 0.8543, 0.5585, 0.8352, 0.5591, 0.8345, 0.5328, 0.8537, 0.5324, 0.8537, 0.5324, 0.8345, 0.5328, 0.834, 0.5066, 0.8531, 0.5063, 0.8531, 0.5063, 0.834, 0.5066, 0.8337, 0.4803, 0.8528, 0.4802, 0.8528, 0.4802, 0.8337, 0.4803, 0.8335, 0.4541, 0.8527, 0.454, 0.8527, 0.454, 0.8335, 0.4541, 0.8336, 0.4278, 0.8528, 0.4279, 0.8528, 0.4279, 0.8336, 0.4278, 0.8338, 0.4015, 0.853, 0.4017, 0.853, 0.4017, 0.8338, 0.4015, 0.8342, 0.3751, 0.8534, 0.3755, 0.8534, 0.3755, 0.8342, 0.3751, 0.8348, 0.3488, 0.8541, 0.3493, 0.8541, 0.3493, 0.8348, 0.3488, 0.8356, 0.3225, 0.8549, 0.3231, 0.8549, 0.3231, 0.8356, 0.3225, 0.8366, 0.2961, 0.8559, 0.2969, 0.8559, 0.2969, 0.8366, 0.2961, 0.8378, 0.2698, 0.8571, 0.2707, 0.8571, 0.2707, 0.8378, 0.2698, 0.8392, 0.2434, 0.8585, 0.2445, 0.8293, 0.2428, 0.6112, 0.2308, 0.6128, 0.2027, 0.8309, 0.2164, 0.8309, 0.2164, 0.6128, 0.2027, 0.6146, 0.1747, 0.8327, 0.1899, 0.8327, 0.1899, 0.6146, 0.1747, 0.6166, 0.1466, 0.8347, 0.1635, 0.8347, 0.1635, 0.6166, 0.1466, 0.6189, 0.1185, 0.8369, 0.1371, 0.8369, 0.1371, 0.6189, 0.1185, 0.6214, 0.09048, 0.8395, 0.1106, 0.8395, 0.1106, 0.6214, 0.09048, 0.6242, 0.06247, 0.8424, 0.08405, 0.8424, 0.08405, 0.6242, 0.06247, 0.6274, 0.03457, 0.846, 0.05728, 0.846, 0.05728, 0.6274, 0.03457, 0.6308, 0.007026, 0.8504, 0.02996, 0.8518, 0.8728, 0.6356, 0.8976, 0.632, 0.8704, 0.8472, 0.8464, 0.8472, 0.8464, 0.632, 0.8704, 0.6288, 0.8431, 0.8436, 0.8205, 0.8436, 0.8205, 0.6288, 0.8431, 0.6258, 0.8156, 0.8406, 0.7946, 0.8406, 0.7946, 0.6258, 0.8156, 0.623, 0.7881, 0.838, 0.7686, 0.838, 0.7686, 0.623, 0.7881, 0.6205, 0.7604, 0.8357, 0.7426, 0.8357, 0.7426, 0.6205, 0.7604, 0.6182, 0.7328, 0.8336, 0.7166, 0.8336, 0.7166, 0.6182, 0.7328, 0.6161, 0.7051, 0.8317, 0.6904, 0.8317, 0.6904, 0.6161, 0.7051, 0.6142, 0.6774, 0.8301, 0.6643, 0.8301, 0.6643, 0.6142, 0.6774, 0.6125, 0.6496, 0.8286, 0.6381, 0.8286, 0.6381, 0.6125, 0.6496, 0.6111, 0.6219, 0.8273, 0.6119, 0.8273, 0.6119, 0.6111, 0.6219, 0.6098, 0.5941, 0.8262, 0.5856, 0.8262, 0.5856, 0.6098, 0.5941, 0.6087, 0.5663, 0.8253, 0.5593, 0.8253, 0.5593, 0.6087, 0.5663, 0.6079, 0.5384, 0.8246, 0.5331, 0.8246, 0.5331, 0.6079, 0.5384, 0.6072, 0.5106, 0.8241, 0.5067, 0.8241, 0.5067, 0.6072, 0.5106, 0.6067, 0.4827, 0.8237, 0.4804, 0.8237, 0.4804, 0.6067, 0.4827, 0.6064, 0.4548, 0.8236, 0.4541, 0.8236, 0.4541, 0.6064, 0.4548, 0.6062, 0.4269, 0.8236, 0.4277, 0.8236, 0.4277, 0.6062, 0.4269, 0.6063, 0.3989, 0.8239, 0.4013, 0.8239, 0.4013, 0.6063, 0.3989, 0.6066, 0.371, 0.8243, 0.3749, 0.8243, 0.3749, 0.6066, 0.371, 0.6071, 0.3429, 0.8249, 0.3485, 0.8249, 0.3485, 0.6071, 0.3429, 0.6078, 0.3149, 0.8257, 0.3221, 0.8257, 0.3221, 0.6078, 0.3149, 0.6087, 0.2869, 0.8267, 0.2957, 0.8267, 0.2957, 0.6087, 0.2869, 0.6099, 0.2588, 0.8279, 0.2692, 0.8279, 0.2692, 0.6099, 0.2588, 0.6112, 0.2308, 0.8293, 0.2428, 0.6112, 0.2308, 0.5945, 0.2299, 0.596, 0.2018, 0.6128, 0.2027, 0.6128, 0.2027, 0.596, 0.2018, 0.5978, 0.1736, 0.6146, 0.1747, 0.6146, 0.1747, 0.5978, 0.1736, 0.5998, 0.1454, 0.6166, 0.1466, 0.6166, 0.1466, 0.5998, 0.1454, 0.6021, 0.1171, 0.6189, 0.1185, 0.6189, 0.1185, 0.6021, 0.1171, 0.6046, 0.08891, 0.6214, 0.09048, 0.6214, 0.09048, 0.6046, 0.08891, 0.6075, 0.06069, 0.6242, 0.06247, 0.6242, 0.06247, 0.6075, 0.06069, 0.6107, 0.03256, 0.6274, 0.03457, 0.6274, 0.03457, 0.6107, 0.03256, 0.6145, 0.004753, 0.6308, 0.007026, 0.6356, 0.8976, 0.6195, 0.8998, 0.6157, 0.8725, 0.632, 0.8704, 0.632, 0.8704, 0.6157, 0.8725, 0.6124, 0.845, 0.6288, 0.8431, 0.6288, 0.8431, 0.6124, 0.845, 0.6093, 0.8174, 0.6258, 0.8156, 0.6258, 0.8156, 0.6093, 0.8174, 0.6065, 0.7897, 0.623, 0.7881, 0.623, 0.7881, 0.6065, 0.7897, 0.604, 0.7619, 0.6205, 0.7604, 0.6205, 0.7604, 0.604, 0.7619, 0.6016, 0.7341, 0.6182, 0.7328, 0.6182, 0.7328, 0.6016, 0.7341, 0.5995, 0.7063, 0.6161, 0.7051, 0.6161, 0.7051, 0.5995, 0.7063, 0.5976, 0.6785, 0.6142, 0.6774, 0.6142, 0.6774, 0.5976, 0.6785, 0.5959, 0.6506, 0.6125, 0.6496, 0.6125, 0.6496, 0.5959, 0.6506, 0.5945, 0.6227, 0.6111, 0.6219, 0.6111, 0.6219, 0.5945, 0.6227, 0.5932, 0.5948, 0.6098, 0.5941, 0.6098, 0.5941, 0.5932, 0.5948, 0.5921, 0.5669, 0.6087, 0.5663, 0.6087, 0.5663, 0.5921, 0.5669, 0.5912, 0.5389, 0.6079, 0.5384, 0.6079, 0.5384, 0.5912, 0.5389, 0.5905, 0.511, 0.6072, 0.5106, 0.6072, 0.5106, 0.5905, 0.511, 0.59, 0.483, 0.6067, 0.4827, 0.6067, 0.4827, 0.59, 0.483, 0.5897, 0.455, 0.6064, 0.4548, 0.6064, 0.4548, 0.5897, 0.455, 0.5895, 0.427, 0.6062, 0.4269, 0.6062, 0.4269, 0.5895, 0.427, 0.5896, 0.3989, 0.6063, 0.3989, 0.6063, 0.3989, 0.5896, 0.3989, 0.5898, 0.3708, 0.6066, 0.371, 0.6066, 0.371, 0.5898, 0.3708, 0.5903, 0.3426, 0.6071, 0.3429, 0.6071, 0.3429, 0.5903, 0.3426, 0.591, 0.3144, 0.6078, 0.3149, 0.6078, 0.3149, 0.591, 0.3144, 0.592, 0.2863, 0.6087, 0.2869, 0.6087, 0.2869, 0.592, 0.2863, 0.5931, 0.2581, 0.6099, 0.2588, 0.6099, 0.2588, 0.5931, 0.2581, 0.5945, 0.2299, 0.6112, 0.2308, 0.2712, 0.3425, 0.2806, 0.3314, 0.2845, 0.3353, 0.2751, 0.3455, 0.2806, 0.3314, 0.2929, 0.3205, 0.2966, 0.3256, 0.2845, 0.3353, 0.2929, 0.3205, 0.3085, 0.3102, 0.3119, 0.3165, 0.2966, 0.3256, 0.3085, 0.3102, 0.328, 0.3007, 0.3309, 0.3086, 0.3119, 0.3165, 0.328, 0.3007, 0.3521, 0.2927, 0.3543, 0.3024, 0.3309, 0.3086, 0.3521, 0.2927, 0.3819, 0.287, 0.3828, 0.2991, 0.3543, 0.3024, 0.3819, 0.287, 0.4199, 0.2853, 0.4179, 0.3004, 0.3828, 0.2991, 0.4199, 0.2853, 0.4721, 0.2949, 0.4666, 0.317, 0.4179, 0.3004, 0.488, 0.321, 0.4723, 0.3691, 0.4589, 0.3642, 0.4666, 0.317, 0.4723, 0.3691, 0.4523, 0.3998, 0.443, 0.3935, 0.4589, 0.3642, 0.4523, 0.3998, 0.4321, 0.4216, 0.4252, 0.4151, 0.443, 0.3935, 0.4321, 0.4216, 0.4126, 0.4376, 0.4075, 0.4313, 0.4252, 0.4151, 0.4126, 0.4376, 0.3941, 0.4494, 0.3904, 0.4433, 0.4075, 0.4313, 0.3941, 0.4494, 0.3767, 0.4578, 0.3741, 0.452, 0.3904, 0.4433, 0.3767, 0.4578, 0.3604, 0.4632, 0.3588, 0.4578, 0.3741, 0.452, 0.3604, 0.4632, 0.3452, 0.4663, 0.3444, 0.4612, 0.3588, 0.4578, 0.3452, 0.4663, 0.331, 0.4673, 0.3309, 0.4626, 0.3444, 0.4612, 0.331, 0.4673, 0.318, 0.4663, 0.3186, 0.462, 0.3309, 0.4626, 0.318, 0.4663, 0.3062, 0.4636, 0.3074, 0.4597, 0.3186, 0.462, 0.3062, 0.4636, 0.2957, 0.4594, 0.2974, 0.4561, 0.3074, 0.4597, 0.2957, 0.4594, 0.2865, 0.4539, 0.2887, 0.451, 0.2974, 0.4561, 0.2865, 0.4539, 0.2786, 0.4472, 0.2811, 0.4448, 0.2887, 0.451, 0.2786, 0.4472, 0.272, 0.4393, 0.275, 0.4375, 0.2811, 0.4448, 0.272, 0.4393, 0.2669, 0.4304, 0.2702, 0.429, 0.275, 0.4375, 0.2669, 0.4304, 0.2633, 0.4203, 0.267, 0.4193, 0.2702, 0.429, 0.2633, 0.4203, 0.2605, 0.4094, 0.2646, 0.4084, 0.267, 0.4193, 0.2605, 0.4094, 0.2579, 0.3984, 0.2618, 0.3976, 0.2646, 0.4084, 0.2579, 0.3984, 0.2565, 0.3874, 0.2603, 0.3873, 0.2618, 0.3976, 0.2565, 0.3874, 0.2572, 0.3763, 0.2612, 0.3769, 0.2603, 0.3873, 0.2572, 0.3763, 0.2597, 0.3651, 0.2636, 0.3664, 0.2612, 0.3769, 0.2597, 0.3651, 0.2643, 0.3538, 0.2682, 0.3559, 0.2636, 0.3664, 0.2643, 0.3538, 0.2712, 0.3425, 0.2751, 0.3455, 0.2682, 0.3559, 0.333, 0.9839, 0.3114, 0.9749, 0.292, 0.9619, 0.2754, 0.9454, 0.2624, 0.926, 0.2535, 0.9044, 0.2489, 0.8814, 0.2489, 0.8581, 0.2535, 0.8351, 0.2624, 0.8135, 0.2754, 0.7941, 0.292, 0.7776, 0.3114, 0.7646, 0.333, 0.7556, 0.3559, 0.7511, 0.3793, 0.7511, 0.4022, 0.7556, 0.4238, 0.7646, 0.4433, 0.7776, 0.4598, 0.7941, 0.4728, 0.8135, 0.4817, 0.8351, 0.4863, 0.8581, 0.4863, 0.8814, 0.4817, 0.9044, 0.4728, 0.926, 0.4598, 0.9454, 0.4433, 0.9619, 0.4238, 0.9749, 0.4022, 0.9839, 0.3793, 0.9884, 0.3559, 0.9884, 0.01867, 0.3194, 0.02257, 0.2846, 0.03238, 0.2861, 0.02849, 0.3201, 0.2562, 0.3501, 0.2631, 0.3372, 0.2712, 0.3425, 0.2643, 0.3538, 0.01763, 0.3542, 0.01867, 0.3194, 0.02849, 0.3201, 0.02739, 0.3541, 0.2517, 0.3629, 0.2562, 0.3501, 0.2643, 0.3538, 0.2597, 0.3651, 0.01955, 0.3887, 0.01763, 0.3542, 0.02739, 0.3541, 0.02919, 0.3877, 0.2494, 0.3754, 0.2517, 0.3629, 0.2597, 0.3651, 0.2572, 0.3763, 0.02448, 0.4226, 0.01955, 0.3887, 0.02919, 0.3877, 0.03394, 0.4208, 0.2489, 0.3876, 0.2494, 0.3754, 0.2572, 0.3763, 0.2565, 0.3874, 0.03242, 0.4558, 0.02448, 0.4226, 0.03394, 0.4208, 0.04162, 0.4532, 0.2502, 0.3996, 0.2489, 0.3876, 0.2565, 0.3874, 0.2579, 0.3984, 0.04335, 0.488, 0.03242, 0.4558, 0.04162, 0.4532, 0.05222, 0.4845, 0.2529, 0.4113, 0.2502, 0.3996, 0.2579, 0.3984, 0.2605, 0.4094, 0.0572, 0.5188, 0.04335, 0.488, 0.05222, 0.4845, 0.06567, 0.5145, 0.2563, 0.4227, 0.2529, 0.4113, 0.2605, 0.4094, 0.2633, 0.4203, 0.07387, 0.5481, 0.0572, 0.5188, 0.06567, 0.5145, 0.08186, 0.543, 0.2607, 0.4334, 0.2563, 0.4227, 0.2633, 0.4203, 0.2669, 0.4304, 0.09323, 0.5756, 0.07387, 0.5481, 0.08186, 0.543, 0.1007, 0.5698, 0.2664, 0.4432, 0.2607, 0.4334, 0.2669, 0.4304, 0.272, 0.4393, 0.1151, 0.601, 0.09323, 0.5756, 0.1007, 0.5698, 0.1219, 0.5945, 0.2735, 0.452, 0.2664, 0.4432, 0.272, 0.4393, 0.2786, 0.4472, 0.1392, 0.6241, 0.1151, 0.601, 0.1219, 0.5945, 0.1454, 0.617, 0.2822, 0.4597, 0.2735, 0.452, 0.2786, 0.4472, 0.2865, 0.4539, 0.1654, 0.6449, 0.1392, 0.6241, 0.1454, 0.617, 0.1709, 0.6372, 0.2922, 0.4661, 0.2822, 0.4597, 0.2865, 0.4539, 0.2957, 0.4594, 0.1933, 0.6631, 0.1654, 0.6449, 0.1709, 0.6372, 0.198, 0.655, 0.3036, 0.4712, 0.2922, 0.4661, 0.2957, 0.4594, 0.3062, 0.4636, 0.2227, 0.6787, 0.1933, 0.6631, 0.198, 0.655, 0.2267, 0.6703, 0.3164, 0.4748, 0.3036, 0.4712, 0.3062, 0.4636, 0.318, 0.4663, 0.2533, 0.6919, 0.2227, 0.6787, 0.2267, 0.6703, 0.2566, 0.6831, 0.3307, 0.4767, 0.3164, 0.4748, 0.318, 0.4663, 0.331, 0.4673, 0.2849, 0.7027, 0.2533, 0.6919, 0.2566, 0.6831, 0.2876, 0.6936, 0.3462, 0.4764, 0.3307, 0.4767, 0.331, 0.4673, 0.3452, 0.4663, 0.3172, 0.7112, 0.2849, 0.7027, 0.2876, 0.6936, 0.3193, 0.7019, 0.3629, 0.4741, 0.3462, 0.4764, 0.3452, 0.4663, 0.3604, 0.4632, 0.3502, 0.7176, 0.3172, 0.7112, 0.3193, 0.7019, 0.3518, 0.7082, 0.3809, 0.4694, 0.3629, 0.4741, 0.3604, 0.4632, 0.3767, 0.4578, 0.3837, 0.7222, 0.3502, 0.7176, 0.3518, 0.7082, 0.3848, 0.7127, 0.4003, 0.462, 0.3809, 0.4694, 0.3767, 0.4578, 0.3941, 0.4494, 0.4178, 0.7254, 0.3837, 0.7222, 0.3848, 0.7127, 0.4185, 0.7156, 0.4213, 0.4511, 0.4003, 0.462, 0.3941, 0.4494, 0.4126, 0.4376, 0.4524, 0.7274, 0.4178, 0.7254, 0.4185, 0.7156, 0.4528, 0.7175, 0.444, 0.436, 0.4213, 0.4511, 0.4126, 0.4376, 0.4321, 0.4216, 0.4877, 0.7288, 0.4524, 0.7274, 0.4528, 0.7175, 0.488, 0.7186, 0.4688, 0.4151, 0.444, 0.436, 0.4321, 0.4216, 0.4523, 0.3998, 0.5238, 0.7302, 0.4877, 0.7288, 0.488, 0.7186, 0.5243, 0.7198, 0.4959, 0.3858, 0.4688, 0.4151, 0.4523, 0.3998, 0.4723, 0.3691, 0.5611, 0.7328, 0.5238, 0.7302, 0.5243, 0.7198, 0.5622, 0.722, 0.5304, 0.3401, 0.4959, 0.3858, 0.4723, 0.3691, 0.488, 0.321, 0.112, 0.04399, 0.1294, 0.007743, 0.14, 0.01255, 0.1221, 0.04895, 0.4181, 0.2547, 0.4723, 0.2494, 0.4721, 0.2949, 0.4199, 0.2853, 0.09466, 0.07879, 0.112, 0.04399, 0.1221, 0.04895, 0.1044, 0.08361, 0.3776, 0.2631, 0.4181, 0.2547, 0.4199, 0.2853, 0.3819, 0.287, 0.07818, 0.113, 0.09466, 0.07879, 0.1044, 0.08361, 0.08784, 0.1175, 0.3459, 0.2741, 0.3776, 0.2631, 0.3819, 0.287, 0.3521, 0.2927, 0.06306, 0.147, 0.07818, 0.113, 0.08784, 0.1175, 0.07269, 0.151, 0.3208, 0.286, 0.3459, 0.2741, 0.3521, 0.2927, 0.328, 0.3007, 0.04965, 0.181, 0.06306, 0.147, 0.07269, 0.151, 0.05932, 0.1846, 0.3009, 0.2984, 0.3208, 0.286, 0.328, 0.3007, 0.3085, 0.3102, 0.03827, 0.2153, 0.04965, 0.181, 0.05932, 0.1846, 0.04799, 0.2182, 0.285, 0.3112, 0.3009, 0.2984, 0.3085, 0.3102, 0.2929, 0.3205, 0.02916, 0.2499, 0.03827, 0.2153, 0.04799, 0.2182, 0.03894, 0.2521, 0.2726, 0.3242, 0.285, 0.3112, 0.2929, 0.3205, 0.2806, 0.3314, 0.02257, 0.2846, 0.02916, 0.2499, 0.03894, 0.2521, 0.03238, 0.2861, 0.2631, 0.3372, 0.2726, 0.3242, 0.2806, 0.3314, 0.2712, 0.3425, 0.004894, 0.282, 0.0116, 0.2459, 0.02916, 0.2499, 0.02257, 0.2846, 0.0116, 0.2459, 0.02085, 0.2102, 0.03827, 0.2153, 0.02916, 0.2499, 0.02085, 0.2102, 0.03239, 0.1748, 0.04965, 0.181, 0.03827, 0.2153, 0.03239, 0.1748, 0.04592, 0.1398, 0.06306, 0.147, 0.04965, 0.181, 0.04592, 0.1398, 0.06108, 0.1051, 0.07818, 0.113, 0.06306, 0.147, 0.06108, 0.1051, 0.07745, 0.07044, 0.09466, 0.07879, 0.07818, 0.113, 0.07745, 0.07044, 0.09445, 0.03555, 0.112, 0.04399, 0.09466, 0.07879, 0.09445, 0.03555, 0.111, 0.0, 0.1294, 0.007743, 0.112, 0.04399, 0.5588, 0.7511, 0.5227, 0.7482, 0.5238, 0.7302, 0.5611, 0.7328, 0.5227, 0.7482, 0.4869, 0.7465, 0.4877, 0.7288, 0.5238, 0.7302, 0.4869, 0.7465, 0.4515, 0.7448, 0.4524, 0.7274, 0.4877, 0.7288, 0.4515, 0.7448, 0.4164, 0.7426, 0.4178, 0.7254, 0.4524, 0.7274, 0.4164, 0.7426, 0.3817, 0.7392, 0.3837, 0.7222, 0.4178, 0.7254, 0.3817, 0.7392, 0.3474, 0.7344, 0.3502, 0.7176, 0.3837, 0.7222, 0.3474, 0.7344, 0.3134, 0.7277, 0.3172, 0.7112, 0.3502, 0.7176, 0.3134, 0.7277, 0.28, 0.7189, 0.2849, 0.7027, 0.3172, 0.7112, 0.28, 0.7189, 0.2472, 0.7077, 0.2533, 0.6919, 0.2849, 0.7027, 0.2472, 0.7077, 0.2153, 0.694, 0.2227, 0.6787, 0.2533, 0.6919, 0.2153, 0.694, 0.1846, 0.6777, 0.1933, 0.6631, 0.2227, 0.6787, 0.1846, 0.6777, 0.1554, 0.6586, 0.1654, 0.6449, 0.1933, 0.6631, 0.1554, 0.6586, 0.128, 0.637, 0.1392, 0.6241, 0.1654, 0.6449, 0.128, 0.637, 0.1027, 0.6127, 0.1151, 0.601, 0.1392, 0.6241, 0.1027, 0.6127, 0.07972, 0.5861, 0.09323, 0.5756, 0.1151, 0.601, 0.07972, 0.5861, 0.05937, 0.5573, 0.07387, 0.5481, 0.09323, 0.5756, 0.05937, 0.5573, 0.04184, 0.5266, 0.0572, 0.5188, 0.07387, 0.5481, 0.04184, 0.5266, 0.02727, 0.4943, 0.04335, 0.488, 0.0572, 0.5188, 0.02727, 0.4943, 0.01575, 0.4606, 0.03242, 0.4558, 0.04335, 0.488, 0.01575, 0.4606, 0.007353, 0.4259, 0.02448, 0.4226, 0.03242, 0.4558, 0.007353, 0.4259, 0.002107, 0.3904, 0.01955, 0.3887, 0.02448, 0.4226, 0.002107, 0.3904, 0.0, 0.3544, 0.01763, 0.3542, 0.01955, 0.3887, 0.0, 0.3544, 0.0009696, 0.3182, 0.01867, 0.3194, 0.01763, 0.3542, 0.0009696, 0.3182, 0.004894, 0.282, 0.02257, 0.2846, 0.01867, 0.3194, 0.03238, 0.2861, 0.03894, 0.2521, 0.2627, 0.3166, 0.2533, 0.3316, 0.03894, 0.2521, 0.04799, 0.2182, 0.275, 0.3014, 0.2627, 0.3166, 0.04799, 0.2182, 0.05932, 0.1846, 0.2909, 0.2859, 0.275, 0.3014, 0.05932, 0.1846, 0.07269, 0.151, 0.3108, 0.2701, 0.2909, 0.2859, 0.07269, 0.151, 0.08784, 0.1175, 0.336, 0.254, 0.3108, 0.2701, 0.08784, 0.1175, 0.1044, 0.08361, 0.368, 0.2375, 0.336, 0.254, 0.1044, 0.08361, 0.1221, 0.04895, 0.4089, 0.2205, 0.368, 0.2375, 0.1221, 0.04895, 0.14, 0.01255, 0.4611, 0.2011, 0.4089, 0.2205, 0.5622, 0.722, 0.5243, 0.7198, 0.5196, 0.4108, 0.5622, 0.379, 0.5243, 0.7198, 0.488, 0.7186, 0.4853, 0.4359, 0.5196, 0.4108, 0.488, 0.7186, 0.4528, 0.7175, 0.4558, 0.4543, 0.4853, 0.4359, 0.4528, 0.7175, 0.4185, 0.7156, 0.4297, 0.4676, 0.4558, 0.4543, 0.4185, 0.7156, 0.3848, 0.7127, 0.4062, 0.477, 0.4297, 0.4676, 0.3848, 0.7127, 0.3518, 0.7082, 0.3846, 0.4833, 0.4062, 0.477, 0.3518, 0.7082, 0.3193, 0.7019, 0.3648, 0.4869, 0.3846, 0.4833, 0.3193, 0.7019, 0.2876, 0.6936, 0.3466, 0.4882, 0.3648, 0.4869, 0.2876, 0.6936, 0.2566, 0.6831, 0.3297, 0.4875, 0.3466, 0.4882, 0.2566, 0.6831, 0.2267, 0.6703, 0.3142, 0.4846, 0.3297, 0.4875, 0.2267, 0.6703, 0.198, 0.655, 0.3002, 0.48, 0.3142, 0.4846, 0.198, 0.655, 0.1709, 0.6372, 0.2878, 0.4739, 0.3002, 0.48, 0.1709, 0.6372, 0.1454, 0.617, 0.2769, 0.4665, 0.2878, 0.4739, 0.1454, 0.617, 0.1219, 0.5945, 0.2675, 0.4578, 0.2769, 0.4665, 0.1219, 0.5945, 0.1007, 0.5698, 0.2596, 0.448, 0.2675, 0.4578, 0.1007, 0.5698, 0.08186, 0.543, 0.2532, 0.4372, 0.2596, 0.448, 0.08186, 0.543, 0.06567, 0.5145, 0.2482, 0.4257, 0.2532, 0.4372, 0.06567, 0.5145, 0.05222, 0.4845, 0.2443, 0.4136, 0.2482, 0.4257, 0.05222, 0.4845, 0.04162, 0.4532, 0.2415, 0.401, 0.2443, 0.4136, 0.04162, 0.4532, 0.03394, 0.4208, 0.24, 0.388, 0.2415, 0.401, 0.03394, 0.4208, 0.02919, 0.3877, 0.2402, 0.3745, 0.24, 0.388, 0.02919, 0.3877, 0.02739, 0.3541, 0.2424, 0.3606, 0.2402, 0.3745, 0.02739, 0.3541, 0.02849, 0.3201, 0.2467, 0.3462, 0.2424, 0.3606, 0.02849, 0.3201, 0.03238, 0.2861, 0.2533, 0.3316, 0.2467, 0.3462, 0.2533, 0.3316, 0.2627, 0.3166, 0.2726, 0.3242, 0.2631, 0.3372, 0.2627, 0.3166, 0.275, 0.3014, 0.285, 0.3112, 0.2726, 0.3242, 0.275, 0.3014, 0.2909, 0.2859, 0.3009, 0.2984, 0.285, 0.3112, 0.2909, 0.2859, 0.3108, 0.2701, 0.3208, 0.286, 0.3009, 0.2984, 0.3108, 0.2701, 0.336, 0.254, 0.3459, 0.2741, 0.3208, 0.286, 0.336, 0.254, 0.368, 0.2375, 0.3776, 0.2631, 0.3459, 0.2741, 0.368, 0.2375, 0.4089, 0.2205, 0.4181, 0.2547, 0.3776, 0.2631, 0.4089, 0.2205, 0.4611, 0.2011, 0.4723, 0.2494, 0.4181, 0.2547, 0.5622, 0.379, 0.5196, 0.4108, 0.4959, 0.3858, 0.5304, 0.3401, 0.5196, 0.4108, 0.4853, 0.4359, 0.4688, 0.4151, 0.4959, 0.3858, 0.4853, 0.4359, 0.4558, 0.4543, 0.444, 0.436, 0.4688, 0.4151, 0.4558, 0.4543, 0.4297, 0.4676, 0.4213, 0.4511, 0.444, 0.436, 0.4297, 0.4676, 0.4062, 0.477, 0.4003, 0.462, 0.4213, 0.4511, 0.4062, 0.477, 0.3846, 0.4833, 0.3809, 0.4694, 0.4003, 0.462, 0.3846, 0.4833, 0.3648, 0.4869, 0.3629, 0.4741, 0.3809, 0.4694, 0.3648, 0.4869, 0.3466, 0.4882, 0.3462, 0.4764, 0.3629, 0.4741, 0.3466, 0.4882, 0.3297, 0.4875, 0.3307, 0.4767, 0.3462, 0.4764, 0.3297, 0.4875, 0.3142, 0.4846, 0.3164, 0.4748, 0.3307, 0.4767, 0.3142, 0.4846, 0.3002, 0.48, 0.3036, 0.4712, 0.3164, 0.4748, 0.3002, 0.48, 0.2878, 0.4739, 0.2922, 0.4661, 0.3036, 0.4712, 0.2878, 0.4739, 0.2769, 0.4665, 0.2822, 0.4597, 0.2922, 0.4661, 0.2769, 0.4665, 0.2675, 0.4578, 0.2735, 0.452, 0.2822, 0.4597, 0.2675, 0.4578, 0.2596, 0.448, 0.2664, 0.4432, 0.2735, 0.452, 0.2596, 0.448, 0.2532, 0.4372, 0.2607, 0.4334, 0.2664, 0.4432, 0.2532, 0.4372, 0.2482, 0.4257, 0.2563, 0.4227, 0.2607, 0.4334, 0.2482, 0.4257, 0.2443, 0.4136, 0.2529, 0.4113, 0.2563, 0.4227, 0.2443, 0.4136, 0.2415, 0.401, 0.2502, 0.3996, 0.2529, 0.4113, 0.2415, 0.401, 0.24, 0.388, 0.2489, 0.3876, 0.2502, 0.3996, 0.24, 0.388, 0.2402, 0.3745, 0.2494, 0.3754, 0.2489, 0.3876, 0.2402, 0.3745, 0.2424, 0.3606, 0.2517, 0.3629, 0.2494, 0.3754, 0.2424, 0.3606, 0.2467, 0.3462, 0.2562, 0.3501, 0.2517, 0.3629, 0.2467, 0.3462, 0.2533, 0.3316, 0.2631, 0.3372, 0.2562, 0.3501, 0.2884, 0.3397, 0.2792, 0.3488, 0.2751, 0.3455, 0.2845, 0.3353, 0.3003, 0.3312, 0.2884, 0.3397, 0.2845, 0.3353, 0.2966, 0.3256, 0.3152, 0.3236, 0.3003, 0.3312, 0.2966, 0.3256, 0.3119, 0.3165, 0.3336, 0.3173, 0.3152, 0.3236, 0.3119, 0.3165, 0.3309, 0.3086, 0.356, 0.3131, 0.3336, 0.3173, 0.3309, 0.3086, 0.3543, 0.3024, 0.3829, 0.312, 0.356, 0.3131, 0.3543, 0.3024, 0.3828, 0.2991, 0.4141, 0.3163, 0.3829, 0.312, 0.3828, 0.2991, 0.4179, 0.3004, 0.4467, 0.3298, 0.4141, 0.3163, 0.4179, 0.3004, 0.4666, 0.317, 0.4451, 0.3599, 0.4467, 0.3298, 0.4666, 0.317, 0.4589, 0.3642, 0.4327, 0.3868, 0.4451, 0.3599, 0.4589, 0.3642, 0.443, 0.3935, 0.4174, 0.408, 0.4327, 0.3868, 0.443, 0.3935, 0.4252, 0.4151, 0.4016, 0.4244, 0.4174, 0.408, 0.4252, 0.4151, 0.4075, 0.4313, 0.386, 0.4367, 0.4016, 0.4244, 0.4075, 0.4313, 0.3904, 0.4433, 0.3711, 0.4456, 0.386, 0.4367, 0.3904, 0.4433, 0.3741, 0.452, 0.3568, 0.4518, 0.3711, 0.4456, 0.3741, 0.452, 0.3588, 0.4578, 0.3434, 0.4555, 0.3568, 0.4518, 0.3588, 0.4578, 0.3444, 0.4612, 0.3307, 0.4571, 0.3434, 0.4555, 0.3444, 0.4612, 0.3309, 0.4626, 0.3191, 0.4571, 0.3307, 0.4571, 0.3309, 0.4626, 0.3186, 0.462, 0.3086, 0.4554, 0.3191, 0.4571, 0.3186, 0.462, 0.3074, 0.4597, 0.2992, 0.4522, 0.3086, 0.4554, 0.3074, 0.4597, 0.2974, 0.4561, 0.2909, 0.4478, 0.2992, 0.4522, 0.2974, 0.4561, 0.2887, 0.451, 0.2839, 0.4421, 0.2909, 0.4478, 0.2887, 0.451, 0.2811, 0.4448, 0.2782, 0.4353, 0.2839, 0.4421, 0.2811, 0.4448, 0.275, 0.4375, 0.2738, 0.4274, 0.2782, 0.4353, 0.275, 0.4375, 0.2702, 0.429, 0.2709, 0.4182, 0.2738, 0.4274, 0.2702, 0.429, 0.267, 0.4193, 0.2695, 0.4071, 0.2709, 0.4182, 0.267, 0.4193, 0.2646, 0.4084, 0.2659, 0.3968, 0.2695, 0.4071, 0.2646, 0.4084, 0.2618, 0.3976, 0.2646, 0.3872, 0.2659, 0.3968, 0.2618, 0.3976, 0.2603, 0.3873, 0.2652, 0.3775, 0.2646, 0.3872, 0.2603, 0.3873, 0.2612, 0.3769, 0.2678, 0.3679, 0.2652, 0.3775, 0.2612, 0.3769, 0.2636, 0.3664, 0.2724, 0.3583, 0.2678, 0.3679, 0.2636, 0.3664, 0.2682, 0.3559, 0.2792, 0.3488, 0.2724, 0.3583, 0.2682, 0.3559, 0.2751, 0.3455])
me_cylinder.materials.append(mat_material_001)
me_cylinder.update()
me_plane = bpy.data.meshes.new('Plane')
me_plane.from_pydata([(0.01361, 0.005298, 0.02672), (-0.01546, 0.005298, 0.02971), (0.01361, -0.005298, 0.02672), (-0.01546, -0.005298, 0.02971), (0.01007, 0.005298, 0.02535), (0.003058, 0.005298, 0.0248), (-0.001662, 0.005298, 0.0248), (-0.006172, 0.005298, 0.02485), (-0.01082, 0.005298, 0.02578), (-0.01082, -0.005298, 0.02578), (-0.006172, -0.005298, 0.02485), (-0.001662, -0.005298, 0.0248), (0.003058, -0.005298, 0.0248), (0.01007, -0.005298, 0.02535), (0.009372, 0.005298, 0.06188), (0.009372, -0.005298, 0.06188), (-0.0132, 0.005298, 0.06009), (-0.01409, -0.005298, 0.06009), (-0.008721, 0.005298, 0.06142), (-0.004598, 0.005298, 0.06188), (0.0006979, 0.005298, 0.06207), (0.004045, 0.005298, 0.06217), (0.004045, -0.005298, 0.06217), (0.0006979, -0.005298, 0.06207), (-0.004598, -0.005298, 0.06188), (-0.008721, -0.005298, 0.06142), (0.01574, 0.005298, 0.05721), (0.01597, 0.005298, 0.05527), (0.01647, 0.005298, 0.05115), (0.01696, 0.005298, 0.04704), (0.01746, 0.005298, 0.04293), (0.01795, 0.005298, 0.03882), (0.01845, 0.005298, 0.03471), (0.01868, 0.005298, 0.03277), (0.01868, -0.005298, 0.03277), (0.01845, -0.005298, 0.03471), (0.01795, -0.005298, 0.03882), (0.01746, -0.005298, 0.04293), (0.01696, -0.005298, 0.04704), (0.01647, -0.005298, 0.05115), (0.01597, -0.005298, 0.05527), (0.01574, -0.005298, 0.05721), (0.01566, 0.005142, 0.02375), (-0.01529, 0.005142, 0.02072), (0.01566, -0.005142, 0.02375), (-0.01529, -0.005142, 0.02072), (0.0105, 0.005142, 0.02202), (0.003221, 0.005142, 0.02144), (-0.001361, 0.005142, 0.02144), (-0.006275, 0.005142, 0.02149), (-0.01078, 0.005142, 0.02239), (-0.01078, -0.005142, 0.02239), (-0.006275, -0.005142, 0.02149), (-0.001361, -0.005142, 0.02144), (0.003221, -0.005142, 0.02144), (0.0105, -0.005142, 0.02202), (0.01066, 0.005142, 0.0652), (0.01066, -0.005142, 0.0652), (-0.01315, 0.005142, 0.06346), (-0.01404, -0.005142, 0.06346), (-0.008828, 0.005142, 0.06475), (-0.004862, 0.005142, 0.06517), (0.0009299, 0.005142, 0.06538), (0.003718, 0.005142, 0.06547), (0.003718, -0.005142, 0.06547), (0.0009299, -0.005142, 0.06538), (-0.004862, -0.005142, 0.06517), (-0.008828, -0.005142, 0.06475), (0.0189, 0.005142, 0.05823), (0.01925, 0.005142, 0.05533), (0.01973, 0.005142, 0.05134), (0.02021, 0.005142, 0.04735), (0.02069, 0.005142, 0.04336), (0.02117, 0.005142, 0.03936), (0.02165, 0.005142, 0.03537), (0.022, 0.005142, 0.03248), (0.022, -0.005142, 0.03248), (0.02165, -0.005142, 0.03537), (0.02117, -0.005142, 0.03936), (0.02069, -0.005142, 0.04336), (0.02021, -0.005142, 0.04735), (0.01973, -0.005142, 0.05134), (0.01925, -0.005142, 0.05533), (0.0189, -0.005142, 0.05823), (0.01361, -0.001602, 0.02672), (0.01361, 0.001602, 0.02672), (-0.01546, 0.001602, 0.02971), (-0.01546, -0.001602, 0.02971), (0.01007, 0.001602, 0.02535), (0.01007, -0.001602, 0.02535), (0.003058, 0.001602, 0.0248), (0.003058, -0.001602, 0.0248), (-0.001662, 0.001602, 0.0248), (-0.001662, -0.001602, 0.0248), (-0.006172, 0.001602, 0.02485), (-0.006172, -0.001602, 0.02485), (-0.01082, 0.001602, 0.02578), (-0.01082, -0.001602, 0.02578), (0.009372, -0.001602, 0.06188), (0.009372, 0.001602, 0.06188), (-0.01409, -0.001602, 0.06009), (-0.01409, 0.001602, 0.06009), (0.004045, -0.001602, 0.06217), (0.004045, 0.001602, 0.06217), (0.0006979, -0.001602, 0.06207), (0.0006979, 0.001602, 0.06207), (-0.004598, -0.001602, 0.06188), (-0.004598, 0.001602, 0.06188), (-0.008721, -0.001602, 0.06142), (-0.008721, 0.001602, 0.06142), (0.01681, -0.001602, 0.03277), (0.01681, 0.001602, 0.03277), (0.01658, -0.001602, 0.03471), (0.01658, 0.001602, 0.03471), (0.01608, -0.001602, 0.03882), (0.01608, 0.001602, 0.03882), (0.01559, -0.001602, 0.04293), (0.01559, 0.001602, 0.04293), (0.01509, -0.001602, 0.04704), (0.01509, 0.001602, 0.04704), (0.0146, -0.001602, 0.05115), (0.0146, 0.001602, 0.05115), (0.0141, -0.001602, 0.05527), (0.0141, 0.001602, 0.05527), (0.01387, -0.001602, 0.05721), (0.01387, 0.001602, 0.05721), (0.01596, -0.001602, 0.02317), (0.01596, 0.001602, 0.02317), (-0.0161, 0.001602, 0.01946), (-0.0161, -0.001602, 0.01946), (0.01055, 0.001602, 0.02138), (0.01055, -0.001602, 0.02138), (0.003058, 0.001602, 0.0208), (0.003058, -0.001602, 0.0208), (-0.001662, 0.001602, 0.0208), (-0.001662, -0.001602, 0.0208), (-0.006809, 0.001602, 0.02095), (-0.006809, -0.001602, 0.02095), (-0.01145, 0.001602, 0.02188), (-0.01145, -0.001602, 0.02188), (0.01082, -0.001602, 0.06588), (0.01082, 0.001602, 0.06588), (-0.01488, -0.001602, 0.06395), (-0.01398, 0.001602, 0.06395), (0.003566, -0.001602, 0.06614), (0.003566, 0.001602, 0.06614), (0.0006979, -0.001602, 0.06607), (0.0006979, 0.001602, 0.06607), (-0.005381, -0.001602, 0.06574), (-0.005381, 0.001602, 0.06574), (-0.009504, -0.001602, 0.06528), (-0.009504, 0.001602, 0.06528), (0.02318, -0.001602, 0.03216), (0.02318, 0.001602, 0.03216), (0.02283, -0.001602, 0.03514), (0.02283, 0.001602, 0.03514), (0.02233, -0.001602, 0.03925), (0.02233, 0.001602, 0.03925), (0.02183, -0.001602, 0.04336), (0.02183, 0.001602, 0.04336), (0.02134, -0.001602, 0.04748), (0.02134, 0.001602, 0.04748), (0.02084, -0.001602, 0.05159), (0.02084, 0.001602, 0.05159), (0.02035, -0.001602, 0.0557), (0.02035, 0.001602, 0.0557), (0.01999, -0.001602, 0.05868), (0.01999, 0.001602, 0.05868), (0.01872, 0.005298, 0.03049), (0.01872, -0.005298, 0.03049), (0.02136, 0.005142, 0.02896), (0.02136, -0.005142, 0.02896), (0.02253, 0.001602, 0.02854), (0.02253, -0.001602, 0.02854), (0.01685, 0.001602, 0.03049), (0.01685, -0.001602, 0.03049), (0.01523, -0.005298, 0.05943), (0.01523, 0.005298, 0.05943), (0.01744, -0.005142, 0.06149), (0.01744, 0.005142, 0.06149), (0.01849, 0.001602, 0.06204), (0.01849, -0.001602, 0.06204), (0.01337, 0.001602, 0.05943), (0.01337, -0.001602, 0.05943), (0.01335, -0.005298, 0.06136), (0.01509, -0.005142, 0.06413), (0.01148, 0.001602, 0.06136), (0.01148, -0.001602, 0.06136), (0.01335, 0.005298, 0.06136), (0.01509, 0.005142, 0.06413), (0.01607, 0.001602, 0.06476), (0.01607, -0.001602, 0.06476), (0.01735, 0.005298, 0.02816), (0.0197, 0.005142, 0.02584), (0.02083, 0.001602, 0.02532), (0.02083, -0.001602, 0.02532), (0.01735, -0.005298, 0.02816), (0.0197, -0.005142, 0.02584), (0.01548, 0.001602, 0.02816), (0.01548, -0.001602, 0.02816), (-0.0146, 0.001602, 0.05739), (-0.0146, 0.005298, 0.05739), (-0.01852, 0.001602, 0.0586), (-0.01852, 0.005142, 0.05845), (-0.01852, -0.005142, 0.05845), (-0.0155, -0.005298, 0.05739), (-0.0155, -0.001602, 0.05739), (-0.01852, -0.001602, 0.0586), (-0.01852, 0.0009652, 0.05271), (-0.01534, 0.003191, 0.05271), (-0.01852, 0.0009652, 0.0528), (-0.01852, 0.003098, 0.05279), (-0.01852, -0.003098, 0.05279), (-0.01852, -0.003191, 0.05271), (-0.01852, -0.0009652, 0.05271), (-0.01852, -0.0009652, 0.0528), (-0.01635, -0.001602, 0.03083), (-0.01635, -0.005298, 0.03083), (-0.01635, -0.001602, 0.01805), (-0.01635, -0.005142, 0.01963), (-0.01635, 0.005142, 0.01963), (-0.01635, 0.005298, 0.03083), (-0.01635, 0.001602, 0.03083), (-0.01635, 0.001602, 0.01805), (-0.01852, -0.001136, 0.05077), (-0.01852, -0.003645, 0.05075), (-0.01852, 0.003645, 0.05075), (-0.01852, 0.001136, 0.05077), (-0.01852, -0.001885, 0.06115), (-0.01852, -0.006051, 0.06087), (-0.01852, 0.006051, 0.06087), (-0.01852, 0.001885, 0.06115), (-0.01448, 0.005298, 0.02734), (-0.01448, -0.005298, 0.02734), (-0.01434, 0.005142, 0.02228), (-0.01434, -0.005142, 0.02228), (-0.01512, 0.001602, 0.02156), (-0.01512, -0.001602, 0.02156), (-0.01448, 0.001602, 0.02734), (-0.01448, -0.001602, 0.02734), (-0.01852, 0.005142, 0.05424), (-0.0155, -0.001602, 0.05319), (-0.0155, -0.005298, 0.05319), (-0.0146, 0.001602, 0.05319), (-0.0146, 0.005298, 0.05319), (-0.01852, -0.005142, 0.05424), (-0.01919, 0.005142, 0.01963), (-0.01919, -0.005298, 0.03083), (-0.01919, -0.001602, 0.03083), (-0.01919, 0.001602, 0.03083), (-0.01919, 0.005298, 0.03083), (-0.01919, -0.005142, 0.01963), (-0.01919, 0.001602, 0.01805), (-0.01919, -0.001602, 0.01805), (-0.01852, 0.006051, 0.05335), (-0.01852, -0.006051, 0.05335), (-0.01852, -0.001291, 0.05013), (-0.01852, -0.004144, 0.05011), (-0.01852, 0.004144, 0.05011), (-0.01852, 0.001291, 0.05013), (-0.01852, -0.002144, 0.06194), (-0.01852, -0.006879, 0.06162), (-0.01852, 0.006879, 0.06162), (-0.01852, 0.002144, 0.06194), (-0.01852, 0.006879, 0.05307), (-0.01852, -0.006879, 0.05307), (-0.01852, -0.001479, 0.04931), (-0.01852, -0.004746, 0.04928), (-0.01852, 0.004746, 0.04928), (-0.01852, 0.001479, 0.04931), (-0.01852, -0.002455, 0.06297), (-0.01852, -0.007879, 0.06261), (-0.01852, 0.007879, 0.06261), (-0.01852, 0.002455, 0.06297), (-0.01852, 0.007879, 0.05271), (-0.01852, -0.007879, 0.05271), (-0.01919, 0.006186, 0.01857), (-0.01919, -0.006373, 0.03205), (-0.01919, -0.001928, 0.03205), (-0.01919, 0.001928, 0.03205), (-0.01919, 0.006373, 0.03205), (-0.01919, -0.006186, 0.01857), (-0.01919, 0.001928, 0.01668), (-0.01919, -0.001928, 0.01668), (-0.01919, 0.007146, 0.0176), (-0.01919, -0.007362, 0.03317), (-0.01919, -0.002227, 0.03317), (-0.01919, 0.002227, 0.03317), (-0.01919, 0.007362, 0.03317), (-0.01919, -0.007146, 0.0176), (-0.01919, 0.002227, 0.01541), (-0.01919, -0.002227, 0.01541), (-0.01919, 0.007707, 0.01703), (-0.01919, -0.00794, 0.03382), (-0.01919, -0.002401, 0.03382), (-0.01919, 0.002401, 0.03382), (-0.01919, 0.00794, 0.03382), (-0.01919, -0.007707, 0.01703), (-0.01919, 0.002401, 0.01467), (-0.01919, -0.002401, 0.01467)], [], [(68, 167, 165, 69), (232, 238, 96, 8), (85, 88, 89, 84), (5, 90, 88, 4), (6, 92, 90, 5), (7, 94, 92, 6), (8, 96, 94, 7), (188, 186, 99, 14), (18, 109, 101, 16), (126, 44, 55, 131), (21, 103, 105, 20), (20, 105, 107, 19), (19, 107, 109, 18), (168, 174, 111, 33), (33, 111, 113, 32), (32, 113, 115, 31), (31, 115, 117, 30), (30, 117, 119, 29), (29, 119, 121, 28), (28, 121, 123, 27), (122, 40, 41, 124), (120, 39, 40, 122), (118, 38, 39, 120), (116, 37, 38, 118), (114, 36, 37, 116), (112, 35, 36, 114), (110, 34, 35, 112), (175, 169, 34, 110), (106, 24, 25, 108), (104, 23, 24, 106), (102, 22, 23, 104), (98, 102, 103, 99), (108, 25, 17, 100), (187, 184, 15, 98), (95, 97, 9, 10), (93, 95, 10, 11), (91, 93, 11, 12), (89, 91, 12, 13), (99, 103, 21, 14), (239, 87, 3, 233), (234, 236, 128, 43), (126, 131, 130, 127), (46, 130, 132, 47), (47, 132, 134, 48), (48, 134, 136, 49), (49, 136, 138, 50), (179, 180, 167, 68), (58, 143, 151, 60), (219, 217, 247, 251), (62, 147, 145, 63), (61, 149, 147, 62), (60, 151, 149, 61), (193, 194, 127, 42), (74, 155, 153, 75), (73, 157, 155, 74), (72, 159, 157, 73), (71, 161, 159, 72), (70, 163, 161, 71), (69, 165, 163, 70), (164, 166, 83, 82), (162, 164, 82, 81), (160, 162, 81, 80), (158, 160, 80, 79), (156, 158, 79, 78), (154, 156, 78, 77), (152, 154, 77, 76), (173, 152, 76, 171), (148, 150, 67, 66), (146, 148, 66, 65), (144, 146, 65, 64), (141, 145, 144, 140), (150, 142, 59, 67), (191, 140, 57, 185), (137, 52, 51, 139), (135, 53, 52, 137), (133, 54, 53, 135), (131, 55, 54, 133), (63, 145, 141, 56), (237, 235, 45, 129), (0, 42, 46, 4), (8, 50, 234, 232), (21, 63, 56, 14), (13, 55, 44, 2), (4, 46, 47, 5), (5, 47, 48, 6), (6, 48, 49, 7), (7, 49, 50, 8), (3, 45, 235, 233), (9, 51, 52, 10), (10, 52, 53, 11), (11, 53, 54, 12), (12, 54, 55, 13), (33, 75, 170, 168), (41, 83, 178, 176), (15, 57, 64, 22), (25, 67, 59, 17), (16, 58, 60, 18), (18, 60, 61, 19), (19, 61, 62, 20), (4, 88, 85, 0), (20, 62, 63, 21), (22, 64, 65, 23), (23, 65, 66, 24), (24, 66, 67, 25), (14, 56, 189, 188), (26, 68, 69, 27), (27, 69, 70, 28), (28, 70, 71, 29), (29, 71, 72, 30), (30, 72, 73, 31), (31, 73, 74, 32), (32, 74, 75, 33), (2, 44, 197, 196), (34, 76, 77, 35), (35, 77, 78, 36), (36, 78, 79, 37), (37, 79, 80, 38), (38, 80, 81, 39), (39, 81, 82, 40), (59, 142, 207, 204), (101, 100, 206, 200), (236, 237, 129, 128), (140, 144, 64, 57), (130, 131, 133, 132), (132, 133, 135, 134), (134, 135, 137, 136), (136, 137, 139, 138), (190, 141, 140, 191), (151, 143, 142, 150), (145, 147, 146, 144), (147, 149, 148, 146), (149, 151, 150, 148), (172, 153, 152, 173), (153, 155, 154, 152), (155, 157, 156, 154), (157, 159, 158, 156), (159, 161, 160, 158), (161, 163, 162, 160), (163, 165, 164, 162), (165, 167, 166, 164), (238, 86, 87, 239), (98, 15, 22, 102), (88, 90, 91, 89), (90, 92, 93, 91), (92, 94, 95, 93), (94, 96, 97, 95), (186, 187, 98, 99), (109, 108, 100, 101), (127, 130, 46, 42), (103, 102, 104, 105), (105, 104, 106, 107), (107, 106, 108, 109), (174, 175, 110, 111), (111, 110, 112, 113), (113, 112, 114, 115), (115, 114, 116, 117), (117, 116, 118, 119), (119, 118, 120, 121), (121, 120, 122, 123), (123, 122, 124, 125), (16, 101, 200, 201), (143, 58, 203, 202), (100, 17, 205, 206), (40, 82, 83, 41), (27, 123, 125, 26), (198, 199, 175, 174), (194, 172, 173, 195), (17, 59, 204, 205), (169, 171, 76, 34), (195, 173, 171, 197), (75, 153, 172, 170), (199, 196, 169, 175), (192, 198, 174, 168), (125, 124, 183, 182), (167, 180, 181, 166), (168, 170, 193, 192), (177, 179, 68, 26), (166, 181, 178, 83), (189, 190, 180, 179), (124, 41, 176, 183), (26, 125, 182, 177), (56, 141, 190, 189), (176, 178, 185, 184), (182, 183, 187, 186), (180, 190, 191, 181), (184, 185, 57, 15), (181, 191, 185, 178), (183, 176, 184, 187), (177, 182, 186, 188), (0, 85, 198, 192), (84, 2, 196, 199), (126, 195, 197, 44), (188, 189, 179, 177), (127, 194, 195, 126), (85, 84, 199, 198), (192, 193, 42, 0), (170, 172, 194, 193), (84, 89, 13, 2), (196, 197, 171, 169), (43, 128, 223, 220), (87, 86, 222, 216), (3, 87, 216, 217), (129, 45, 219, 218), (86, 1, 221, 222), (128, 129, 218, 223), (241, 242, 213, 214), (244, 243, 208, 209), (217, 219, 45, 3), (142, 143, 202, 207), (58, 16, 201, 203), (213, 212, 215, 214), (208, 210, 211, 209), (243, 241, 214, 208), (240, 244, 209, 211), (240, 211, 226, 254), (210, 215, 224, 227), (215, 212, 225, 224), (212, 245, 255, 225), (207, 202, 231, 228), (211, 210, 227, 226), (204, 207, 228, 229), (205, 204, 245, 242), (96, 238, 239, 97), (138, 139, 237, 236), (233, 235, 51, 9), (139, 51, 235, 237), (50, 138, 236, 234), (97, 239, 233, 9), (1, 86, 238, 232), (200, 206, 241, 243), (244, 240, 203, 201), (201, 200, 243, 244), (206, 205, 242, 241), (232, 234, 43, 1), (245, 204, 229, 255), (214, 215, 210, 208), (242, 245, 212, 213), (1, 43, 220, 221), (221, 220, 246, 250), (220, 223, 252, 246), (223, 218, 253, 252), (222, 221, 250, 249), (218, 219, 251, 253), (217, 216, 248, 247), (216, 222, 249, 248), (203, 240, 254, 230), (202, 203, 230, 231), (225, 255, 265, 257), (255, 229, 261, 265), (254, 226, 258, 264), (228, 231, 263, 260), (227, 224, 256, 259), (230, 254, 264, 262), (229, 228, 260, 261), (231, 230, 262, 263), (226, 227, 259, 258), (224, 225, 257, 256), (259, 256, 266, 269), (262, 264, 274, 272), (258, 259, 269, 268), (256, 257, 267, 266), (260, 263, 273, 270), (263, 262, 272, 273), (264, 258, 268, 274), (257, 265, 275, 267), (265, 261, 271, 275), (261, 260, 270, 271), (247, 248, 278, 277), (249, 250, 280, 279), (250, 246, 276, 280), (246, 252, 282, 276), (248, 249, 279, 278), (253, 251, 281, 283), (251, 247, 277, 281), (252, 253, 283, 282), (276, 282, 290, 284), (278, 279, 287, 286), (283, 281, 289, 291), (281, 277, 285, 289), (282, 283, 291, 290), (277, 278, 286, 285), (279, 280, 288, 287), (280, 276, 284, 288), (285, 286, 294, 293), (287, 288, 296, 295), (288, 284, 292, 296), (284, 290, 298, 292), (286, 287, 295, 294), (291, 289, 297, 299), (289, 285, 293, 297), (290, 291, 299, 298)])
me_plane.polygons.foreach_set('use_smooth', [True] * 291)
_uv = me_plane.uv_layers.new(name='UVMap')
_uv.uv.foreach_set('vector', [0.3107, 0.6009, 0.2875, 0.6034, 0.2858, 0.5843, 0.3111, 0.5813, 0.3242, 0.05734, 0.3612, 0.08377, 0.3429, 0.1194, 0.3035, 0.105, 0.3339, 0.3352, 0.3317, 0.3029, 0.3585, 0.3012, 0.3609, 0.333, 0.2974, 0.2446, 0.3288, 0.2437, 0.3317, 0.3029, 0.3002, 0.3049, 0.2961, 0.2028, 0.329, 0.2035, 0.3288, 0.2437, 0.2974, 0.2446, 0.2957, 0.1589, 0.3321, 0.1633, 0.329, 0.2035, 0.2961, 0.2028, 0.3035, 0.105, 0.3429, 0.1194, 0.3321, 0.1633, 0.2957, 0.1589, 0.3373, 0.6404, 0.3727, 0.6465, 0.3764, 0.6648, 0.347, 0.6717, 0.3656, 0.8142, 0.3954, 0.8117, 0.4, 0.8567, 0.3655, 0.8565, 0.2317, 0.3474, 0.2081, 0.3526, 0.1995, 0.3152, 0.2247, 0.3089, 0.3547, 0.7132, 0.3842, 0.7083, 0.3881, 0.7353, 0.359, 0.7392, 0.359, 0.7392, 0.3881, 0.7353, 0.3927, 0.7779, 0.3634, 0.7806, 0.3634, 0.7806, 0.3927, 0.7779, 0.3954, 0.8117, 0.3656, 0.8142, 0.3031, 0.3921, 0.3384, 0.3807, 0.3431, 0.4008, 0.3092, 0.4098, 0.3092, 0.4098, 0.3431, 0.4008, 0.3473, 0.4173, 0.3139, 0.4246, 0.3139, 0.4246, 0.3473, 0.4173, 0.3547, 0.4513, 0.3217, 0.4562, 0.3217, 0.4562, 0.3547, 0.4513, 0.3604, 0.4851, 0.3273, 0.4882, 0.3273, 0.4882, 0.3604, 0.4851, 0.3645, 0.5187, 0.3314, 0.5203, 0.3314, 0.5203, 0.3645, 0.5187, 0.3671, 0.5524, 0.3342, 0.5524, 0.3342, 0.5524, 0.3671, 0.5524, 0.3685, 0.5863, 0.335, 0.5843, 0.1863, 0.6134, 0.2175, 0.6013, 0.2224, 0.6156, 0.1916, 0.6287, 0.1767, 0.58, 0.2089, 0.5702, 0.2175, 0.6013, 0.1863, 0.6134, 0.1695, 0.5459, 0.2025, 0.5382, 0.2089, 0.5702, 0.1767, 0.58, 0.1643, 0.5113, 0.1978, 0.5056, 0.2025, 0.5382, 0.1695, 0.5459, 0.1613, 0.4764, 0.1951, 0.4729, 0.1978, 0.5056, 0.1643, 0.5113, 0.1607, 0.4412, 0.1947, 0.4404, 0.1951, 0.4729, 0.1613, 0.4764, 0.1614, 0.4246, 0.1956, 0.4252, 0.1947, 0.4404, 0.1607, 0.4412, 0.162, 0.4051, 0.1969, 0.4068, 0.1956, 0.4252, 0.1614, 0.4246, 0.2112, 0.8011, 0.2401, 0.7957, 0.2465, 0.8275, 0.2182, 0.8339, 0.2045, 0.7583, 0.2339, 0.7549, 0.2401, 0.7957, 0.2112, 0.8011, 0.2018, 0.7311, 0.2316, 0.7285, 0.2339, 0.7549, 0.2045, 0.7583, 0.403, 0.6602, 0.4104, 0.7043, 0.3842, 0.7083, 0.3764, 0.6648, 0.2182, 0.8339, 0.2465, 0.8275, 0.259, 0.8709, 0.2291, 0.8762, 0.1994, 0.6688, 0.2308, 0.6548, 0.2291, 0.6869, 0.1994, 0.6869, 0.1054, 0.2072, 0.08409, 0.1769, 0.1082, 0.1515, 0.134, 0.1918, 0.1192, 0.2402, 0.1054, 0.2072, 0.134, 0.1918, 0.1478, 0.2297, 0.1305, 0.276, 0.1192, 0.2402, 0.1478, 0.2297, 0.1595, 0.2676, 0.1447, 0.3317, 0.1305, 0.276, 0.1595, 0.2676, 0.1748, 0.3243, 0.3764, 0.6648, 0.3842, 0.7083, 0.3547, 0.7132, 0.347, 0.6717, 0.05866, 0.1603, 0.03909, 0.1561, 0.04793, 0.1272, 0.07274, 0.1253, 0.2537, 0.05738, 0.2065, 0.07031, 0.1976, 0.04709, 0.2366, 0.04429, 0.2317, 0.3474, 0.2247, 0.3089, 0.2474, 0.3055, 0.2524, 0.3443, 0.2735, 0.3037, 0.2474, 0.3055, 0.2397, 0.2483, 0.2693, 0.2466, 0.2693, 0.2466, 0.2397, 0.2483, 0.2338, 0.2083, 0.2661, 0.2072, 0.2661, 0.2072, 0.2338, 0.2083, 0.226, 0.1601, 0.2619, 0.1611, 0.2619, 0.1611, 0.226, 0.1601, 0.2173, 0.1094, 0.2617, 0.1081, 0.3119, 0.6233, 0.2898, 0.6248, 0.2875, 0.6034, 0.3107, 0.6009, 0.342, 0.8422, 0.3177, 0.8468, 0.3154, 0.8168, 0.3401, 0.8111, 0.1342, 0.05827, 0.03646, 0.1244, 0.01442, 0.1077, 0.1174, 0.03244, 0.3338, 0.7403, 0.3077, 0.7453, 0.305, 0.725, 0.3305, 0.72, 0.3382, 0.7827, 0.3128, 0.7884, 0.3077, 0.7453, 0.3338, 0.7403, 0.3401, 0.8111, 0.3154, 0.8168, 0.3128, 0.7884, 0.3382, 0.7827, 0.2763, 0.3712, 0.2554, 0.3762, 0.2524, 0.3443, 0.2766, 0.3423, 0.2912, 0.4336, 0.2656, 0.4368, 0.262, 0.4177, 0.2854, 0.4146, 0.2974, 0.4623, 0.2702, 0.4653, 0.2656, 0.4368, 0.2912, 0.4336, 0.3023, 0.4922, 0.2746, 0.4953, 0.2702, 0.4653, 0.2974, 0.4623, 0.3064, 0.5225, 0.2788, 0.5258, 0.2746, 0.4953, 0.3023, 0.4922, 0.3094, 0.5524, 0.2826, 0.5558, 0.2788, 0.5258, 0.3064, 0.5225, 0.3111, 0.5813, 0.2858, 0.5843, 0.2826, 0.5558, 0.3094, 0.5524, 0.2646, 0.5873, 0.2683, 0.6063, 0.2454, 0.6102, 0.2394, 0.5916, 0.2598, 0.559, 0.2646, 0.5873, 0.2394, 0.5916, 0.2329, 0.5632, 0.2552, 0.529, 0.2598, 0.559, 0.2329, 0.5632, 0.2276, 0.5334, 0.251, 0.4985, 0.2552, 0.529, 0.2276, 0.5334, 0.2233, 0.5029, 0.2473, 0.4683, 0.251, 0.4985, 0.2233, 0.5029, 0.2202, 0.4726, 0.2443, 0.4397, 0.2473, 0.4683, 0.2202, 0.4726, 0.2188, 0.4434, 0.2427, 0.4205, 0.2443, 0.4397, 0.2188, 0.4434, 0.2194, 0.4237, 0.2404, 0.399, 0.2427, 0.4205, 0.2194, 0.4237, 0.2183, 0.4013, 0.2904, 0.791, 0.2941, 0.8191, 0.2694, 0.8191, 0.2646, 0.7915, 0.2849, 0.7481, 0.2904, 0.791, 0.2646, 0.7915, 0.2585, 0.7496, 0.2826, 0.7278, 0.2849, 0.7481, 0.2585, 0.7496, 0.2567, 0.7292, 0.2978, 0.6764, 0.305, 0.725, 0.2826, 0.7278, 0.2775, 0.6791, 0.2941, 0.8191, 0.298, 0.8529, 0.2759, 0.853, 0.2694, 0.8191, 0.2747, 0.6474, 0.2775, 0.6791, 0.2539, 0.6806, 0.2544, 0.6527, 0.1947, 0.1668, 0.1635, 0.1816, 0.1427, 0.1369, 0.1808, 0.1188, 0.2058, 0.2135, 0.176, 0.2238, 0.1635, 0.1816, 0.1947, 0.1668, 0.2139, 0.2526, 0.1859, 0.2607, 0.176, 0.2238, 0.2058, 0.2135, 0.2247, 0.3089, 0.1995, 0.3152, 0.1859, 0.2607, 0.2139, 0.2526, 0.3305, 0.72, 0.305, 0.725, 0.2978, 0.6764, 0.3212, 0.6719, 0.1715, 0.0801, 0.1263, 0.09175, 0.1333, 0.07316, 0.1673, 0.05571, 0.303, 0.3361, 0.2766, 0.3423, 0.2735, 0.3037, 0.3002, 0.3049, 0.3035, 0.105, 0.2617, 0.1081, 0.2537, 0.05738, 0.3242, 0.05734, 0.3547, 0.7132, 0.3305, 0.72, 0.3212, 0.6719, 0.347, 0.6717, 0.1748, 0.3243, 0.1995, 0.3152, 0.2081, 0.3526, 0.1814, 0.3544, 0.3002, 0.3049, 0.2735, 0.3037, 0.2693, 0.2466, 0.2974, 0.2446, 0.2974, 0.2446, 0.2693, 0.2466, 0.2661, 0.2072, 0.2961, 0.2028, 0.2961, 0.2028, 0.2661, 0.2072, 0.2619, 0.1611, 0.2957, 0.1589, 0.2957, 0.1589, 0.2619, 0.1611, 0.2617, 0.1081, 0.3035, 0.105, 0.04793, 0.1272, 0.1333, 0.07316, 0.1263, 0.09175, 0.07274, 0.1253, 0.1082, 0.1515, 0.1427, 0.1369, 0.1635, 0.1816, 0.134, 0.1918, 0.134, 0.1918, 0.1635, 0.1816, 0.176, 0.2238, 0.1478, 0.2297, 0.1478, 0.2297, 0.176, 0.2238, 0.1859, 0.2607, 0.1595, 0.2676, 0.1595, 0.2676, 0.1859, 0.2607, 0.1995, 0.3152, 0.1748, 0.3243, 0.3092, 0.4098, 0.2854, 0.4146, 0.2806, 0.3925, 0.3031, 0.3921, 0.2224, 0.6156, 0.2454, 0.6102, 0.2503, 0.6319, 0.2286, 0.6327, 0.2291, 0.6869, 0.2539, 0.6806, 0.2567, 0.7292, 0.2316, 0.7285, 0.2465, 0.8275, 0.2694, 0.8191, 0.2759, 0.853, 0.259, 0.8709, 0.3655, 0.8565, 0.342, 0.8422, 0.3401, 0.8111, 0.3656, 0.8142, 0.3656, 0.8142, 0.3401, 0.8111, 0.3382, 0.7827, 0.3634, 0.7806, 0.3634, 0.7806, 0.3382, 0.7827, 0.3338, 0.7403, 0.359, 0.7392, 0.3002, 0.3049, 0.3317, 0.3029, 0.3339, 0.3352, 0.303, 0.3361, 0.359, 0.7392, 0.3338, 0.7403, 0.3305, 0.72, 0.3547, 0.7132, 0.2316, 0.7285, 0.2567, 0.7292, 0.2585, 0.7496, 0.2339, 0.7549, 0.2339, 0.7549, 0.2585, 0.7496, 0.2646, 0.7915, 0.2401, 0.7957, 0.2401, 0.7957, 0.2646, 0.7915, 0.2694, 0.8191, 0.2465, 0.8275, 0.347, 0.6717, 0.3212, 0.6719, 0.3135, 0.6446, 0.3373, 0.6404, 0.3345, 0.5996, 0.3107, 0.6009, 0.3111, 0.5813, 0.335, 0.5843, 0.335, 0.5843, 0.3111, 0.5813, 0.3094, 0.5524, 0.3342, 0.5524, 0.3342, 0.5524, 0.3094, 0.5524, 0.3064, 0.5225, 0.3314, 0.5203, 0.3314, 0.5203, 0.3064, 0.5225, 0.3023, 0.4922, 0.3273, 0.4882, 0.3273, 0.4882, 0.3023, 0.4922, 0.2974, 0.4623, 0.3217, 0.4562, 0.3217, 0.4562, 0.2974, 0.4623, 0.2912, 0.4336, 0.3139, 0.4246, 0.3139, 0.4246, 0.2912, 0.4336, 0.2854, 0.4146, 0.3092, 0.4098, 0.1814, 0.3544, 0.2081, 0.3526, 0.2166, 0.3799, 0.193, 0.3848, 0.1956, 0.4252, 0.2194, 0.4237, 0.2188, 0.4434, 0.1947, 0.4404, 0.1947, 0.4404, 0.2188, 0.4434, 0.2202, 0.4726, 0.1951, 0.4729, 0.1951, 0.4729, 0.2202, 0.4726, 0.2233, 0.5029, 0.1978, 0.5056, 0.1978, 0.5056, 0.2233, 0.5029, 0.2276, 0.5334, 0.2025, 0.5382, 0.2025, 0.5382, 0.2276, 0.5334, 0.2329, 0.5632, 0.2089, 0.5702, 0.2089, 0.5702, 0.2329, 0.5632, 0.2394, 0.5916, 0.2175, 0.6013, 0.2759, 0.853, 0.298, 0.8529, 0.3021, 0.888, 0.2824, 0.9016, 0.4, 0.8567, 0.4265, 0.8544, 0.4295, 0.8798, 0.4023, 0.8787, 0.2065, 0.07031, 0.1715, 0.0801, 0.1673, 0.05571, 0.1976, 0.04709, 0.2775, 0.6791, 0.2826, 0.7278, 0.2567, 0.7292, 0.2539, 0.6806, 0.2474, 0.3055, 0.2247, 0.3089, 0.2139, 0.2526, 0.2397, 0.2483, 0.2397, 0.2483, 0.2139, 0.2526, 0.2058, 0.2135, 0.2338, 0.2083, 0.2338, 0.2083, 0.2058, 0.2135, 0.1947, 0.1668, 0.226, 0.1601, 0.226, 0.1601, 0.1947, 0.1668, 0.1808, 0.1188, 0.2173, 0.1094, 0.2923, 0.6448, 0.2978, 0.6764, 0.2775, 0.6791, 0.2747, 0.6474, 0.3154, 0.8168, 0.3177, 0.8468, 0.298, 0.8529, 0.2941, 0.8191, 0.305, 0.725, 0.3077, 0.7453, 0.2849, 0.7481, 0.2826, 0.7278, 0.3077, 0.7453, 0.3128, 0.7884, 0.2904, 0.791, 0.2849, 0.7481, 0.3128, 0.7884, 0.3154, 0.8168, 0.2941, 0.8191, 0.2904, 0.791, 0.2584, 0.3963, 0.262, 0.4177, 0.2427, 0.4205, 0.2404, 0.399, 0.262, 0.4177, 0.2656, 0.4368, 0.2443, 0.4397, 0.2427, 0.4205, 0.2656, 0.4368, 0.2702, 0.4653, 0.2473, 0.4683, 0.2443, 0.4397, 0.2702, 0.4653, 0.2746, 0.4953, 0.251, 0.4985, 0.2473, 0.4683, 0.2746, 0.4953, 0.2788, 0.5258, 0.2552, 0.529, 0.251, 0.4985, 0.2788, 0.5258, 0.2826, 0.5558, 0.2598, 0.559, 0.2552, 0.529, 0.2826, 0.5558, 0.2858, 0.5843, 0.2646, 0.5873, 0.2598, 0.559, 0.2858, 0.5843, 0.2875, 0.6034, 0.2683, 0.6063, 0.2646, 0.5873, 0.3612, 0.08377, 0.3765, 0.06436, 0.4018, 0.08285, 0.3873, 0.1013, 0.1994, 0.6869, 0.2291, 0.6869, 0.2316, 0.7285, 0.2018, 0.7311, 0.3317, 0.3029, 0.3288, 0.2437, 0.3555, 0.2432, 0.3585, 0.3012, 0.3288, 0.2437, 0.329, 0.2035, 0.3558, 0.2048, 0.3555, 0.2432, 0.329, 0.2035, 0.3321, 0.1633, 0.3597, 0.1683, 0.3558, 0.2048, 0.3321, 0.1633, 0.3429, 0.1194, 0.3705, 0.1308, 0.3597, 0.1683, 0.3727, 0.6465, 0.4, 0.6421, 0.403, 0.6602, 0.3764, 0.6648, 0.3954, 0.8117, 0.4219, 0.8092, 0.4265, 0.8544, 0.4, 0.8567, 0.2524, 0.3443, 0.2474, 0.3055, 0.2735, 0.3037, 0.2766, 0.3423, 0.3842, 0.7083, 0.4104, 0.7043, 0.4142, 0.732, 0.3881, 0.7353, 0.3881, 0.7353, 0.4142, 0.732, 0.4188, 0.7754, 0.3927, 0.7779, 0.3927, 0.7779, 0.4188, 0.7754, 0.4219, 0.8092, 0.3954, 0.8117, 0.3384, 0.3807, 0.3666, 0.3753, 0.3707, 0.3947, 0.3431, 0.4008, 0.3431, 0.4008, 0.3707, 0.3947, 0.3743, 0.4113, 0.3473, 0.4173, 0.3473, 0.4173, 0.3743, 0.4113, 0.3814, 0.4464, 0.3547, 0.4513, 0.3547, 0.4513, 0.3814, 0.4464, 0.3869, 0.4813, 0.3604, 0.4851, 0.3604, 0.4851, 0.3869, 0.4813, 0.3909, 0.5162, 0.3645, 0.5187, 0.3645, 0.5187, 0.3909, 0.5162, 0.3935, 0.5508, 0.3671, 0.5524, 0.3671, 0.5524, 0.3935, 0.5508, 0.3949, 0.5852, 0.3685, 0.5863, 0.3685, 0.5863, 0.3949, 0.5852, 0.3955, 0.6013, 0.3688, 0.6027, 0.3655, 0.8565, 0.4, 0.8567, 0.4023, 0.8787, 0.3719, 0.8841, 0.3177, 0.8468, 0.342, 0.8422, 0.3448, 0.9012, 0.3194, 0.8858, 0.2291, 0.8762, 0.259, 0.8709, 0.2586, 0.8967, 0.2313, 0.8978, 0.2175, 0.6013, 0.2394, 0.5916, 0.2454, 0.6102, 0.2224, 0.6156, 0.335, 0.5843, 0.3685, 0.5863, 0.3688, 0.6027, 0.3345, 0.5996, 0.3351, 0.3562, 0.3629, 0.3526, 0.3666, 0.3753, 0.3384, 0.3807, 0.2554, 0.3762, 0.2584, 0.3963, 0.2404, 0.399, 0.2378, 0.3791, 0.259, 0.8709, 0.2759, 0.853, 0.2824, 0.9016, 0.2586, 0.8967, 0.1969, 0.4068, 0.2183, 0.4013, 0.2194, 0.4237, 0.1956, 0.4252, 0.2378, 0.3791, 0.2404, 0.399, 0.2183, 0.4013, 0.2166, 0.3799, 0.2854, 0.4146, 0.262, 0.4177, 0.2584, 0.3963, 0.2806, 0.3925, 0.1582, 0.3824, 0.193, 0.3848, 0.1969, 0.4068, 0.162, 0.4051, 0.3009, 0.3692, 0.3351, 0.3562, 0.3384, 0.3807, 0.3031, 0.3921, 0.3688, 0.6027, 0.3955, 0.6013, 0.3969, 0.6198, 0.3694, 0.6226, 0.2875, 0.6034, 0.2898, 0.6248, 0.2719, 0.6275, 0.2683, 0.6063, 0.3031, 0.3921, 0.2806, 0.3925, 0.2763, 0.3712, 0.3009, 0.3692, 0.3334, 0.6181, 0.3119, 0.6233, 0.3107, 0.6009, 0.3345, 0.5996, 0.2683, 0.6063, 0.2719, 0.6275, 0.2503, 0.6319, 0.2454, 0.6102, 0.3135, 0.6446, 0.2923, 0.6448, 0.2898, 0.6248, 0.3119, 0.6233, 0.1916, 0.6287, 0.2224, 0.6156, 0.2286, 0.6327, 0.1972, 0.6465, 0.3345, 0.5996, 0.3688, 0.6027, 0.3694, 0.6226, 0.3334, 0.6181, 0.3212, 0.6719, 0.2978, 0.6764, 0.2923, 0.6448, 0.3135, 0.6446, 0.2286, 0.6327, 0.2503, 0.6319, 0.2544, 0.6527, 0.2308, 0.6548, 0.3694, 0.6226, 0.3969, 0.6198, 0.4, 0.6421, 0.3727, 0.6465, 0.2898, 0.6248, 0.2923, 0.6448, 0.2747, 0.6474, 0.2719, 0.6275, 0.2308, 0.6548, 0.2544, 0.6527, 0.2539, 0.6806, 0.2291, 0.6869, 0.2719, 0.6275, 0.2747, 0.6474, 0.2544, 0.6527, 0.2503, 0.6319, 0.1972, 0.6465, 0.2286, 0.6327, 0.2308, 0.6548, 0.1994, 0.6688, 0.3334, 0.6181, 0.3694, 0.6226, 0.3727, 0.6465, 0.3373, 0.6404, 0.303, 0.3361, 0.3339, 0.3352, 0.3351, 0.3562, 0.3009, 0.3692, 0.1523, 0.3629, 0.1814, 0.3544, 0.193, 0.3848, 0.1582, 0.3824, 0.2317, 0.3474, 0.2378, 0.3791, 0.2166, 0.3799, 0.2081, 0.3526, 0.3373, 0.6404, 0.3135, 0.6446, 0.3119, 0.6233, 0.3334, 0.6181, 0.2524, 0.3443, 0.2554, 0.3762, 0.2378, 0.3791, 0.2317, 0.3474, 0.3339, 0.3352, 0.3609, 0.333, 0.3629, 0.3526, 0.3351, 0.3562, 0.3009, 0.3692, 0.2763, 0.3712, 0.2766, 0.3423, 0.303, 0.3361, 0.2806, 0.3925, 0.2584, 0.3963, 0.2554, 0.3762, 0.2763, 0.3712, 0.1523, 0.3629, 0.1447, 0.3317, 0.1748, 0.3243, 0.1814, 0.3544, 0.193, 0.3848, 0.2166, 0.3799, 0.2183, 0.4013, 0.1969, 0.4068, 0.2366, 0.04429, 0.1976, 0.04709, 0.1924, 0.03442, 0.2274, 0.03143, 0.4018, 0.08285, 0.3765, 0.06436, 0.3851, 0.05297, 0.4107, 0.07173, 0.04793, 0.1272, 0.03909, 0.1561, 0.02565, 0.1522, 0.03646, 0.1244, 0.1673, 0.05571, 0.1333, 0.07316, 0.1342, 0.05827, 0.1649, 0.04188, 0.3765, 0.06436, 0.3499, 0.04367, 0.3589, 0.03377, 0.3851, 0.05297, 0.1976, 0.04709, 0.1673, 0.05571, 0.1649, 0.04188, 0.1924, 0.03442, 0.2312, 0.9267, 0.2526, 0.9209, 0.2539, 0.9374, 0.2429, 0.9503, 0.3845, 0.9056, 0.4024, 0.9089, 0.4014, 0.9358, 0.3921, 0.9122, 0.03646, 0.1244, 0.1342, 0.05827, 0.1333, 0.07316, 0.04793, 0.1272, 0.298, 0.8529, 0.3177, 0.8468, 0.3194, 0.8858, 0.3021, 0.888, 0.342, 0.8422, 0.3655, 0.8565, 0.3719, 0.8841, 0.3448, 0.9012, 0.2539, 0.9374, 0.254, 0.9383, 0.2434, 0.9508, 0.2429, 0.9503, 0.4014, 0.9358, 0.4012, 0.9364, 0.3856, 0.9317, 0.3921, 0.9122, 0.4024, 0.9089, 0.4253, 0.915, 0.4162, 0.9385, 0.4014, 0.9358, 0.3684, 0.9232, 0.3845, 0.9056, 0.3921, 0.9122, 0.3856, 0.9317, 0.3677, 0.9253, 0.3805, 0.9925, 0.3406, 0.9574, 0.3636, 0.9306, 0.3169, 1.0, 0.2756, 0.9933, 0.2933, 0.9549, 0.3171, 0.9599, 0.2756, 0.9933, 0.2346, 0.9592, 0.2742, 0.9435, 0.2933, 0.9549, 0.2346, 0.9592, 0.2637, 0.9149, 0.2655, 0.9194, 0.2742, 0.9435, 0.3021, 0.888, 0.3194, 0.8858, 0.3176, 0.8965, 0.3044, 0.8979, 0.3805, 0.9925, 0.3169, 1.0, 0.3171, 0.9599, 0.3406, 0.9574, 0.2824, 0.9016, 0.3021, 0.888, 0.3044, 0.8979, 0.2926, 0.9022, 0.2586, 0.8967, 0.2824, 0.9016, 0.2681, 0.9286, 0.2526, 0.9209, 0.3429, 0.1194, 0.3612, 0.08377, 0.3873, 0.1013, 0.3705, 0.1308, 0.2173, 0.1094, 0.1808, 0.1188, 0.1715, 0.0801, 0.2065, 0.07031, 0.07274, 0.1253, 0.1263, 0.09175, 0.1427, 0.1369, 0.1082, 0.1515, 0.1808, 0.1188, 0.1427, 0.1369, 0.1263, 0.09175, 0.1715, 0.0801, 0.2617, 0.1081, 0.2173, 0.1094, 0.2065, 0.07031, 0.2537, 0.05738, 0.08409, 0.1769, 0.05866, 0.1603, 0.07274, 0.1253, 0.1082, 0.1515, 0.3499, 0.04367, 0.3765, 0.06436, 0.3612, 0.08377, 0.3242, 0.05734, 0.4023, 0.8787, 0.4295, 0.8798, 0.4253, 0.915, 0.4024, 0.9089, 0.3845, 0.9056, 0.3684, 0.9232, 0.3448, 0.9012, 0.3719, 0.8841, 0.3719, 0.8841, 0.4023, 0.8787, 0.4024, 0.9089, 0.3845, 0.9056, 0.2313, 0.8978, 0.2586, 0.8967, 0.2526, 0.9209, 0.2312, 0.9267, 0.3242, 0.05734, 0.2537, 0.05738, 0.2366, 0.04429, 0.3499, 0.04367, 0.2637, 0.9149, 0.2824, 0.9016, 0.2926, 0.9022, 0.2655, 0.9194, 0.4162, 0.9385, 0.416, 0.9392, 0.4012, 0.9364, 0.4014, 0.9358, 0.2526, 0.9209, 0.2681, 0.9286, 0.254, 0.9383, 0.2539, 0.9374, 0.3499, 0.04367, 0.2366, 0.04429, 0.2274, 0.03143, 0.3589, 0.03377, 0.3589, 0.03377, 0.2274, 0.03143, 0.2264, 0.0, 0.3664, 0.004735, 0.2274, 0.03143, 0.1924, 0.03442, 0.186, 0.006486, 0.2264, 0.0, 0.1924, 0.03442, 0.1649, 0.04188, 0.1543, 0.01563, 0.186, 0.006486, 0.3851, 0.05297, 0.3589, 0.03377, 0.3664, 0.004735, 0.4026, 0.02719, 0.1649, 0.04188, 0.1342, 0.05827, 0.1174, 0.03244, 0.1543, 0.01563, 0.03646, 0.1244, 0.02565, 0.1522, 0.0, 0.1411, 0.01442, 0.1077, 0.4107, 0.07173, 0.3851, 0.05297, 0.4026, 0.02719, 0.4295, 0.04773, 0.3448, 0.9012, 0.3677, 0.9253, 0.3636, 0.9306, 0.332, 0.9003, 0.3194, 0.8858, 0.3448, 0.9012, 0.332, 0.9003, 0.3176, 0.8965, 0.2742, 0.9435, 0.2655, 0.9194, 0.2707, 0.9201, 0.2767, 0.9392, 0.2655, 0.9194, 0.2926, 0.9022, 0.2935, 0.9043, 0.2707, 0.9201, 0.3636, 0.9306, 0.3406, 0.9574, 0.3397, 0.952, 0.3561, 0.9297, 0.3044, 0.8979, 0.3176, 0.8965, 0.3181, 0.8996, 0.3042, 0.9009, 0.3171, 0.9599, 0.2933, 0.9549, 0.2944, 0.9482, 0.3189, 0.9532, 0.332, 0.9003, 0.3636, 0.9306, 0.3561, 0.9297, 0.3306, 0.9027, 0.2926, 0.9022, 0.3044, 0.8979, 0.3042, 0.9009, 0.2935, 0.9043, 0.3176, 0.8965, 0.332, 0.9003, 0.3306, 0.9027, 0.3181, 0.8996, 0.3406, 0.9574, 0.3171, 0.9599, 0.3189, 0.9532, 0.3397, 0.952, 0.2933, 0.9549, 0.2742, 0.9435, 0.2767, 0.9392, 0.2944, 0.9482, 0.3189, 0.9532, 0.2944, 0.9482, 0.2956, 0.9396, 0.3211, 0.9447, 0.3306, 0.9027, 0.3561, 0.9297, 0.3489, 0.9286, 0.3291, 0.9048, 0.3397, 0.952, 0.3189, 0.9532, 0.3211, 0.9447, 0.3387, 0.9479, 0.2944, 0.9482, 0.2767, 0.9392, 0.2788, 0.9359, 0.2956, 0.9396, 0.3042, 0.9009, 0.3181, 0.8996, 0.3185, 0.9036, 0.3038, 0.9046, 0.3181, 0.8996, 0.3306, 0.9027, 0.3291, 0.9048, 0.3185, 0.9036, 0.3561, 0.9297, 0.3397, 0.952, 0.3387, 0.9479, 0.3489, 0.9286, 0.2767, 0.9392, 0.2707, 0.9201, 0.2758, 0.9207, 0.2788, 0.9359, 0.2707, 0.9201, 0.2935, 0.9043, 0.2947, 0.9062, 0.2758, 0.9207, 0.2935, 0.9043, 0.3042, 0.9009, 0.3038, 0.9046, 0.2947, 0.9062, 0.4505, 0.1283, 0.4798, 0.1283, 0.4773, 0.1379, 0.442, 0.1379, 0.5053, 0.1283, 0.5346, 0.1283, 0.5432, 0.1379, 0.5079, 0.1379, 0.5346, 0.1283, 0.5334, 0.03934, 0.5417, 0.03095, 0.5432, 0.1379, 0.5334, 0.03934, 0.5053, 0.02685, 0.5079, 0.01592, 0.5417, 0.03095, 0.4798, 0.1283, 0.5053, 0.1283, 0.5079, 0.1379, 0.4773, 0.1379, 0.4798, 0.02685, 0.4517, 0.03934, 0.4435, 0.03095, 0.4773, 0.01592, 0.4517, 0.03934, 0.4505, 0.1283, 0.442, 0.1379, 0.4435, 0.03095, 0.5053, 0.02685, 0.4798, 0.02685, 0.4773, 0.01592, 0.5079, 0.01592, 0.5417, 0.03095, 0.5079, 0.01592, 0.5102, 0.005874, 0.5493, 0.02323, 0.4773, 0.1379, 0.5079, 0.1379, 0.5102, 0.1468, 0.4749, 0.1468, 0.4773, 0.01592, 0.4435, 0.03095, 0.4358, 0.02323, 0.4749, 0.005874, 0.4435, 0.03095, 0.442, 0.1379, 0.4341, 0.1468, 0.4358, 0.02323, 0.5079, 0.01592, 0.4773, 0.01592, 0.4749, 0.005874, 0.5102, 0.005874, 0.442, 0.1379, 0.4773, 0.1379, 0.4749, 0.1468, 0.4341, 0.1468, 0.5079, 0.1379, 0.5432, 0.1379, 0.551, 0.1468, 0.5102, 0.1468, 0.5432, 0.1379, 0.5417, 0.03095, 0.5493, 0.02323, 0.551, 0.1468, 0.4341, 0.1468, 0.4749, 0.1468, 0.4735, 0.152, 0.4295, 0.152, 0.5102, 0.1468, 0.551, 0.1468, 0.5556, 0.152, 0.5116, 0.152, 0.551, 0.1468, 0.5493, 0.02323, 0.5538, 0.01872, 0.5556, 0.152, 0.5493, 0.02323, 0.5102, 0.005874, 0.5116, 0.0, 0.5538, 0.01872, 0.4749, 0.1468, 0.5102, 0.1468, 0.5116, 0.152, 0.4735, 0.152, 0.4749, 0.005874, 0.4358, 0.02323, 0.4314, 0.01872, 0.4735, 2.421e-08, 0.4358, 0.02323, 0.4341, 0.1468, 0.4295, 0.152, 0.4314, 0.01872, 0.5102, 0.005874, 0.4749, 0.005874, 0.4735, 2.421e-08, 0.5116, 0.0])
me_plane.materials.append(mat_material_002)
me_plane.use_mirror_z = True
me_plane.update()

# ---- objects
ob_light = bpy.data.objects.new('Light', light_light)
ob_camera1 = bpy.data.objects.new('Camera1', cam_camera)
ob_cylinder = bpy.data.objects.new('Cylinder', me_cylinder)
ob_plane = bpy.data.objects.new('Plane', me_plane)
ob_camera2 = bpy.data.objects.new('Camera2', cam_camera_001)

# ---- transforms, parenting, visibility, modifiers, constraints
ob_light.location = (4.076, 1.005, 5.904)
ob_light.rotation_euler = (0.6503, 0.05522, 1.866)
ob_light.lock_rotations_4d = False
ob_light.empty_display_type = 'ARROWS'
ob_light.color = (0.0, 0.0, 0.0, 0.0)
ob_light.lineart.crease_threshold = 0.0
ob_camera1.location = (-0.1179, 0.3045, 0.1122)
ob_camera1.rotation_euler = (1.359, 7.451e-09, 3.525)
ob_camera1.lock_rotations_4d = False
ob_camera1.empty_display_type = 'ARROWS'
ob_camera1.color = (0.0, 0.0, 0.0, 0.0)
ob_camera1.display_type = 'WIRE'
ob_camera1.lineart.crease_threshold = 0.0
ob_cylinder.location = (0.0, 0.0, 0.0)
ob_plane.location = (0.05078, 0.0, 0.0)
ob_plane.scale = (0.737, 1.0, 1.0)
ob_plane.use_mesh_mirror_z = True
_vg = ob_plane.vertex_groups.new(name='Group')
for _i, _w in zip([202, 203, 204, 207, 210, 211, 212, 215, 224, 225, 226, 227, 228, 229, 230, 231, 240, 245, 246, 247, 248, 249, 250, 251, 252, 253, 254, 255, 256, 257, 258, 259, 260, 261, 262, 263, 264, 265, 266, 267, 268, 269, 270, 271, 272, 273, 274, 275, 276, 277, 278, 279, 280, 281, 282, 283, 284, 285, 286, 287, 288, 289, 290, 291, 292, 293, 294, 295, 296, 297, 298, 299], [1.0, 0.2, 0.2, 1.0, 0.2, 0.2, 0.2, 0.2, 0.5, 0.5, 0.5, 0.5, 0.5, 0.5, 0.5, 0.5, 0.2, 0.2, 0.2, 0.2, 0.2, 0.2, 0.2, 0.2, 0.2, 0.2, 0.5, 0.5, 0.4, 0.4, 0.4, 0.4, 0.4, 0.4, 0.4, 0.4, 0.4, 0.4, 1.0, 1.0, 1.0, 1.0, 1.0, 1.0, 1.0, 1.0, 1.0, 1.0, 0.5, 0.5, 0.5, 0.5, 0.5, 0.5, 0.5, 0.5, 1.0, 1.0, 1.0, 1.0, 1.0, 1.0, 1.0, 1.0, 1.0, 1.0, 1.0, 1.0, 1.0, 1.0, 1.0, 1.0]): _vg.add([_i], _w, 'REPLACE')
_m = ob_plane.modifiers.new('Subdivision', 'SUBSURF')
_m.render_levels = 1
_m = ob_plane.modifiers.new('Shrinkwrap', 'SHRINKWRAP')
_m.target = ob_cylinder
_m.vertex_group = 'Group'
ob_camera2.location = (0.2336, 0.2281, 0.1122)
ob_camera2.rotation_euler = (1.359, 7.451e-09, 2.358)
ob_camera2.lock_rotations_4d = False
ob_camera2.empty_display_type = 'ARROWS'
ob_camera2.color = (0.0, 0.0, 0.0, 0.0)
ob_camera2.display_type = 'WIRE'
ob_camera2.lineart.crease_threshold = 0.0

# ---- collection membership
col_collection.objects.link(ob_light)
col_collection.objects.link(ob_camera1)
col_collection.objects.link(ob_cylinder)
col_collection.objects.link(ob_plane)
col_collection.objects.link(ob_camera2)

# ---- scene / render settings (as saved in the file)
scene.camera = ob_camera2
scene.frame_start = 1; scene.frame_end = 250; scene.frame_set(1)
scene.render.engine = 'BLENDER_EEVEE_NEXT'
scene.cycles.sampling_pattern = 'TABULATED_SOBOL'
scene.cycles.use_light_tree = False
scene.view_settings.view_transform = 'Filmic'
bpy.context.view_layer.update()
